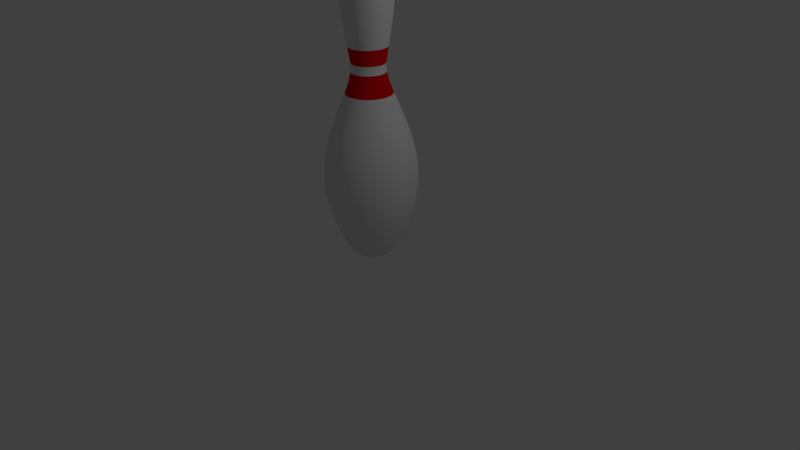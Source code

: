# Source: bowling_pin2.blend  (saved by Blender 2.77.0; exported with 4.5.12 LTS)
import bpy
from mathutils import Matrix  # noqa: F401  (used for matrix-valued properties, if any)

bpy.ops.wm.read_factory_settings(use_empty=True)
scene = bpy.context.scene
scene.name = 'Scene'

# ---- collections
col_collection_1 = bpy.data.collections.new('Collection 1'); scene.collection.children.link(col_collection_1)

# ---- materials (node trees are filled in below, after node groups)
mat_pin = bpy.data.materials.new('Pin')
mat_pin.alpha_threshold = 0.0
mat_pin.use_transparent_shadow = False
mat_pin.roughness = 0.5
mat_stripe = bpy.data.materials.new('Stripe')
mat_stripe.alpha_threshold = 0.0
mat_stripe.use_transparent_shadow = False
mat_stripe.diffuse_color = (0.8, 0.0, 0.00774, 1.0)
mat_stripe.roughness = 0.5

# ---- material node trees

# ---- world
world_world = bpy.data.worlds.new('World'); scene.world = world_world
world_world.color = (0.05088, 0.05088, 0.05088)
world_world.use_sun_shadow = False
world_world.sun_shadow_jitter_overblur = 0.0
world_world.cycles.sampling_method = 'MANUAL'

# ---- cameras
cam_camera = bpy.data.cameras.new('Camera')
cam_camera.clip_end = 100.0
cam_camera.lens = 35.0
cam_camera.sensor_width = 32.0
cam_camera.sensor_height = 18.0
cam_camera.ortho_scale = 7.314
cam_camera.dof.focus_distance = 0.0
cam_camera.dof.aperture_fstop = 128.0

# ---- lights
light_lamp = bpy.data.lights.new('Lamp', 'POINT')
light_lamp.transmission_factor = 0.0
light_lamp.cutoff_distance = 30.0
light_lamp.energy = 100.0
light_lamp.shadow_buffer_clip_start = 1.001
light_lamp.shadow_soft_size = 0.1
light_lamp.shadow_maximum_resolution = 0.006
light_lamp.use_absolute_resolution = True

# ---- meshes
me_mesh = bpy.data.meshes.new('Mesh')
me_mesh.from_pydata([(0.0001105, 2.134, -4.9e-07), (0.1842, 2.094, -5.661e-07), (0.2435, 2.043, -5.576e-07), (0.2852, 1.975, -5.473e-07), (0.3112, 1.887, -5.349e-07), (0.3236, 1.661, -5.029e-07), (0.2957, 1.37, -4.59e-07), (0.2714, 1.202, -4.319e-07), (0.2426, 1.02, -4.009e-07), (0.2113, 0.8237, -3.658e-07), (0.2119, 0.7153, -3.463e-07), (0.241, 0.5938, -3.257e-07), (0.2905, 0.4588, -3.041e-07), (0.3528, 0.31, -2.818e-07), (0.42, 0.1472, -2.588e-07), (0.4842, -0.03, -2.355e-07), (0.5377, -0.2219, -2.12e-07), (0.5727, -0.4287, -1.884e-07), (0.5813, -0.6508, -1.651e-07), (0.5556, -0.8886, -1.421e-07), (0.488, -1.142, -1.198e-07), (0.3706, -1.412, -9.817e-08), (0.354, -1.445, -9.337e-08), (0.3383, -1.477, -8.455e-08), (0.3224, -1.507, -7.256e-08), (0.3053, -1.537, -5.824e-08), (0.2859, -1.564, -4.242e-08), (0.2634, -1.588, -2.595e-08), (0.2368, -1.61, -9.65e-09), (0.2049, -1.629, 5.628e-09), (0.1668, -1.645, 1.905e-08), (0.1215, -1.656, 2.977e-08), (0.06806, -1.663, 3.697e-08), (0.0001105, -1.666, 1.283e-07), (0.1046, 2.124, -0.01377), (0.1826, 2.094, -0.02404), (0.2414, 2.043, -0.03178), (0.2827, 1.975, -0.03723), (0.3085, 1.887, -0.04062), (0.3206, 1.783, -0.04221), (0.3208, 1.661, -0.04224), (0.3111, 1.524, -0.04095), (0.2932, 1.37, -0.0386), (0.2691, 1.202, -0.03542), (0.2405, 1.02, -0.03167), (0.2094, 0.8237, -0.02757), (0.2101, 0.7153, -0.02766), (0.2389, 0.5938, -0.03145), (0.288, 0.4588, -0.03792), (0.3498, 0.31, -0.04605), (0.4164, 0.1472, -0.05482), (0.4801, -0.03, -0.0632), (0.5331, -0.2219, -0.07019), (0.5678, -0.4287, -0.07475), (0.5763, -0.6508, -0.07587), (0.5509, -0.8886, -0.07253), (0.4838, -1.142, -0.0637), (0.3674, -1.412, -0.04837), (0.351, -1.445, -0.04621), (0.3354, -1.477, -0.04416), (0.3196, -1.507, -0.04208), (0.3026, -1.537, -0.03984), (0.2835, -1.564, -0.03732), (0.2612, -1.588, -0.03439), (0.2347, -1.61, -0.0309), (0.2031, -1.629, -0.02674), (0.1654, -1.645, -0.02177), (0.1205, -1.656, -0.01586), (0.06748, -1.663, -0.008884), (0.1019, 2.124, -0.0273), (0.1779, 2.094, -0.04768), (0.2352, 2.043, -0.06302), (0.2755, 1.975, -0.07381), (0.3006, 1.887, -0.08054), (0.3123, 1.783, -0.08369), (0.3126, 1.661, -0.08375), (0.3031, 1.524, -0.08121), (0.2856, 1.37, -0.07654), (0.2621, 1.202, -0.07024), (0.2343, 1.02, -0.06279), (0.2041, 0.8237, -0.05468), (0.2047, 0.7153, -0.05485), (0.2328, 0.5938, -0.06237), (0.2806, 0.4588, -0.0752), (0.3408, 0.31, -0.09131), (0.4057, 0.1472, -0.1087), (0.4677, -0.03, -0.1253), (0.5194, -0.2219, -0.1392), (0.5532, -0.4287, -0.1482), (0.5615, -0.6508, -0.1504), (0.5367, -0.8886, -0.1438), (0.4714, -1.142, -0.1263), (0.3579, -1.412, -0.09591), (0.342, -1.445, -0.09163), (0.3268, -1.477, -0.08756), (0.3114, -1.507, -0.08344), (0.2949, -1.537, -0.07901), (0.2762, -1.564, -0.07401), (0.2545, -1.588, -0.06818), (0.2287, -1.61, -0.06128), (0.1979, -1.629, -0.05302), (0.1611, -1.645, -0.04317), (0.1174, -1.656, -0.03145), (0.06574, -1.663, -0.01762), (0.09745, 2.124, -0.04037), (0.1702, 2.094, -0.07049), (0.225, 2.043, -0.09318), (0.2635, 1.975, -0.1091), (0.2875, 1.887, -0.1191), (0.2988, 1.783, -0.1237), (0.299, 1.661, -0.1238), (0.2899, 1.524, -0.1201), (0.2732, 1.37, -0.1132), (0.2507, 1.202, -0.1039), (0.2241, 1.02, -0.09284), (0.1952, 0.8237, -0.08084), (0.1958, 0.7153, -0.08111), (0.2226, 0.5938, -0.09222), (0.2684, 0.4588, -0.1112), (0.326, 0.31, -0.135), (0.388, 0.1472, -0.1607), (0.4474, -0.03, -0.1853), (0.4968, -0.2219, -0.2058), (0.5291, -0.4287, -0.2192), (0.537, -0.6508, -0.2224), (0.5134, -0.8886, -0.2126), (0.4509, -1.142, -0.1868), (0.3424, -1.412, -0.1418), (0.3271, -1.445, -0.1355), (0.3125, -1.477, -0.1295), (0.2978, -1.507, -0.1234), (0.282, -1.537, -0.1168), (0.2642, -1.564, -0.1094), (0.2434, -1.588, -0.1008), (0.2187, -1.61, -0.0906), (0.1893, -1.629, -0.0784), (0.1541, -1.645, -0.06383), (0.1123, -1.656, -0.0465), (0.06288, -1.663, -0.02605), (0.09135, 2.124, -0.05274), (0.1595, 2.094, -0.09211), (0.2109, 2.043, -0.1217), (0.247, 1.975, -0.1426), (0.2695, 1.887, -0.1556), (0.28, 1.783, -0.1617), (0.2802, 1.661, -0.1618), (0.2717, 1.524, -0.1569), (0.2561, 1.37, -0.1479), (0.235, 1.202, -0.1357), (0.2101, 1.02, -0.1213), (0.183, 0.8237, -0.1056), (0.1835, 0.7153, -0.106), (0.2087, 0.5938, -0.1205), (0.2516, 0.4588, -0.1453), (0.3055, 0.31, -0.1764), (0.3637, 0.1472, -0.21), (0.4194, -0.03, -0.2421), (0.4657, -0.2219, -0.2689), (0.496, -0.4287, -0.2863), (0.5034, -0.6508, -0.2906), (0.4812, -0.8886, -0.2778), (0.4226, -1.142, -0.244), (0.3209, -1.412, -0.1853), (0.3066, -1.445, -0.177), (0.293, -1.477, -0.1691), (0.2792, -1.507, -0.1612), (0.2644, -1.537, -0.1526), (0.2476, -1.564, -0.143), (0.2282, -1.588, -0.1317), (0.205, -1.61, -0.1184), (0.1774, -1.629, -0.1024), (0.1444, -1.645, -0.0834), (0.1052, -1.656, -0.06076), (0.05894, -1.663, -0.03403), (0.08368, 2.124, -0.06421), (0.1461, 2.094, -0.1121), (0.1932, 2.043, -0.1482), (0.2263, 1.975, -0.1736), (0.2469, 1.887, -0.1894), (0.2565, 1.783, -0.1969), (0.2567, 1.661, -0.197), (0.2489, 1.524, -0.191), (0.2346, 1.37, -0.18), (0.2153, 1.202, -0.1652), (0.1925, 1.02, -0.1477), (0.1676, 0.8237, -0.1286), (0.1681, 0.7153, -0.129), (0.1912, 0.5938, -0.1467), (0.2305, 0.4588, -0.1769), (0.2799, 0.31, -0.2148), (0.3332, 0.1472, -0.2557), (0.3842, -0.03, -0.2948), (0.4266, -0.2219, -0.3274), (0.4543, -0.4287, -0.3486), (0.4611, -0.6508, -0.3539), (0.4408, -0.8886, -0.3383), (0.3872, -1.142, -0.2971), (0.294, -1.412, -0.2256), (0.2809, -1.445, -0.2155), (0.2684, -1.477, -0.2059), (0.2558, -1.507, -0.1962), (0.2422, -1.537, -0.1858), (0.2269, -1.564, -0.1741), (0.209, -1.588, -0.1604), (0.1878, -1.61, -0.1441), (0.1625, -1.629, -0.1247), (0.1323, -1.645, -0.1015), (0.09641, -1.656, -0.07398), (0.054, -1.663, -0.04143), (0.07458, 2.124, -0.07458), (0.1303, 2.094, -0.1303), (0.1722, 2.043, -0.1722), (0.2017, 1.975, -0.2017), (0.22, 1.887, -0.22), (0.2287, 1.783, -0.2287), (0.2288, 1.661, -0.2288), (0.2219, 1.524, -0.2219), (0.2091, 1.37, -0.2091), (0.1919, 1.202, -0.1919), (0.1715, 1.02, -0.1715), (0.1494, 0.8237, -0.1494), (0.1499, 0.7153, -0.1499), (0.1704, 0.5938, -0.1704), (0.2054, 0.4588, -0.2054), (0.2495, 0.31, -0.2495), (0.297, 0.1472, -0.297), (0.3424, -0.03, -0.3424), (0.3802, -0.2219, -0.3802), (0.405, -0.4287, -0.405), (0.411, -0.6508, -0.411), (0.3929, -0.8886, -0.3929), (0.3451, -1.142, -0.3451), (0.262, -1.412, -0.262), (0.2503, -1.445, -0.2503), (0.2392, -1.477, -0.2392), (0.228, -1.507, -0.228), (0.2158, -1.537, -0.2158), (0.2022, -1.564, -0.2022), (0.1863, -1.588, -0.1863), (0.1674, -1.61, -0.1674), (0.1449, -1.629, -0.1449), (0.1179, -1.645, -0.1179), (0.08593, -1.656, -0.08593), (0.04813, -1.663, -0.04813), (0.06421, 2.124, -0.08368), (0.1121, 2.094, -0.1461), (0.1482, 2.043, -0.1932), (0.1736, 1.975, -0.2263), (0.1894, 1.887, -0.2469), (0.1969, 1.783, -0.2565), (0.197, 1.661, -0.2567), (0.191, 1.524, -0.2489), (0.18, 1.37, -0.2346), (0.1652, 1.202, -0.2153), (0.1477, 1.02, -0.1925), (0.1286, 0.8237, -0.1676), (0.129, 0.7153, -0.1681), (0.1467, 0.5938, -0.1912), (0.1769, 0.4588, -0.2305), (0.2148, 0.31, -0.2799), (0.2557, 0.1472, -0.3332), (0.2948, -0.03, -0.3842), (0.3274, -0.2219, -0.4266), (0.3486, -0.4287, -0.4543), (0.3539, -0.6508, -0.4611), (0.3383, -0.8886, -0.4408), (0.2971, -1.142, -0.3872), (0.2256, -1.412, -0.294), (0.2155, -1.445, -0.2809), (0.2059, -1.477, -0.2684), (0.1962, -1.507, -0.2558), (0.1858, -1.537, -0.2422), (0.1741, -1.564, -0.2269), (0.1604, -1.588, -0.209), (0.1441, -1.61, -0.1878), (0.1247, -1.629, -0.1625), (0.1015, -1.645, -0.1323), (0.07398, -1.656, -0.09641), (0.04143, -1.663, -0.054), (0.05274, 2.124, -0.09135), (0.09211, 2.094, -0.1595), (0.1217, 2.043, -0.2109), (0.1426, 1.975, -0.247), (0.1556, 1.887, -0.2695), (0.1617, 1.783, -0.28), (0.1618, 1.661, -0.2802), (0.1569, 1.524, -0.2717), (0.1479, 1.37, -0.2561), (0.1357, 1.202, -0.235), (0.1213, 1.02, -0.2101), (0.1056, 0.8237, -0.183), (0.106, 0.7153, -0.1835), (0.1205, 0.5938, -0.2087), (0.1453, 0.4588, -0.2516), (0.1764, 0.31, -0.3055), (0.21, 0.1472, -0.3637), (0.2421, -0.03, -0.4194), (0.2689, -0.2219, -0.4657), (0.2863, -0.4287, -0.496), (0.2906, -0.6508, -0.5034), (0.2778, -0.8886, -0.4812), (0.244, -1.142, -0.4226), (0.1853, -1.412, -0.3209), (0.177, -1.445, -0.3066), (0.1691, -1.477, -0.293), (0.1612, -1.507, -0.2792), (0.1526, -1.537, -0.2644), (0.143, -1.564, -0.2476), (0.1317, -1.588, -0.2282), (0.1184, -1.61, -0.205), (0.1024, -1.629, -0.1774), (0.0834, -1.645, -0.1444), (0.06076, -1.656, -0.1052), (0.03403, -1.663, -0.05894), (0.04036, 2.124, -0.09745), (0.07049, 2.094, -0.1702), (0.09318, 2.043, -0.225), (0.1091, 1.975, -0.2635), (0.1191, 1.887, -0.2875), (0.1237, 1.783, -0.2988), (0.1238, 1.661, -0.299), (0.1201, 1.524, -0.2899), (0.1132, 1.37, -0.2732), (0.1039, 1.202, -0.2507), (0.09284, 1.02, -0.2241), (0.08084, 0.8237, -0.1952), (0.08111, 0.7153, -0.1958), (0.09222, 0.5938, -0.2226), (0.1112, 0.4588, -0.2684), (0.135, 0.31, -0.326), (0.1607, 0.1472, -0.388), (0.1853, -0.03, -0.4474), (0.2058, -0.2219, -0.4968), (0.2192, -0.4287, -0.5291), (0.2224, -0.6508, -0.537), (0.2126, -0.8886, -0.5134), (0.1868, -1.142, -0.4509), (0.1418, -1.412, -0.3424), (0.1355, -1.445, -0.3271), (0.1295, -1.477, -0.3125), (0.1234, -1.507, -0.2978), (0.1168, -1.537, -0.282), (0.1094, -1.564, -0.2642), (0.1008, -1.588, -0.2434), (0.0906, -1.61, -0.2187), (0.0784, -1.629, -0.1893), (0.06383, -1.645, -0.1541), (0.0465, -1.656, -0.1123), (0.02605, -1.663, -0.06288), (0.0273, 2.124, -0.1019), (0.04768, 2.094, -0.1779), (0.06302, 2.043, -0.2352), (0.07381, 1.975, -0.2755), (0.08054, 1.887, -0.3006), (0.08369, 1.783, -0.3123), (0.08375, 1.661, -0.3126), (0.08121, 1.524, -0.3031), (0.07654, 1.37, -0.2856), (0.07024, 1.202, -0.2621), (0.06279, 1.02, -0.2343), (0.05468, 0.8237, -0.2041), (0.05485, 0.7153, -0.2047), (0.06237, 0.5938, -0.2328), (0.0752, 0.4588, -0.2806), (0.09131, 0.31, -0.3408), (0.1087, 0.1472, -0.4057), (0.1253, -0.03, -0.4677), (0.1392, -0.2219, -0.5194), (0.1482, -0.4287, -0.5532), (0.1504, -0.6508, -0.5615), (0.1438, -0.8886, -0.5367), (0.1263, -1.142, -0.4714), (0.09591, -1.412, -0.3579), (0.09163, -1.445, -0.342), (0.08756, -1.477, -0.3268), (0.08344, -1.507, -0.3114), (0.07901, -1.537, -0.2949), (0.07401, -1.564, -0.2762), (0.06818, -1.588, -0.2545), (0.06128, -1.61, -0.2287), (0.05302, -1.629, -0.1979), (0.04317, -1.645, -0.1611), (0.03145, -1.656, -0.1174), (0.01762, -1.663, -0.06574), (0.01377, 2.124, -0.1046), (0.02404, 2.094, -0.1826), (0.03178, 2.043, -0.2414), (0.03722, 1.975, -0.2827), (0.04062, 1.887, -0.3085), (0.04221, 1.783, -0.3206), (0.04224, 1.661, -0.3208), (0.04095, 1.524, -0.3111), (0.0386, 1.37, -0.2932), (0.03542, 1.202, -0.2691), (0.03167, 1.02, -0.2405), (0.02757, 0.8237, -0.2094), (0.02766, 0.7153, -0.2101), (0.03145, 0.5938, -0.2389), (0.03792, 0.4588, -0.288), (0.04605, 0.31, -0.3498), (0.05482, 0.1472, -0.4164), (0.0632, -0.03, -0.4801), (0.07019, -0.2219, -0.5331), (0.07475, -0.4287, -0.5678), (0.07587, -0.6508, -0.5763), (0.07253, -0.8886, -0.5509), (0.0637, -1.142, -0.4838), (0.04837, -1.412, -0.3674), (0.04621, -1.445, -0.351), (0.04416, -1.477, -0.3354), (0.04208, -1.507, -0.3196), (0.03984, -1.537, -0.3026), (0.03732, -1.564, -0.2835), (0.03439, -1.588, -0.2612), (0.0309, -1.61, -0.2347), (0.02674, -1.629, -0.2031), (0.02177, -1.645, -0.1654), (0.01586, -1.656, -0.1205), (0.008884, -1.663, -0.06748), (-5.982e-08, 2.124, -0.1055), (-5.796e-08, 2.094, -0.1842), (-4.119e-08, 2.043, -0.2435), (-7.472e-08, 1.975, -0.2852), (-6.727e-08, 1.887, -0.3112), (-9.707e-08, 1.783, -0.3234), (-1.381e-07, 1.661, -0.3236), (-1.045e-07, 1.524, -0.3138), (-5.609e-08, 1.37, -0.2957), (-3.374e-08, 1.202, -0.2714), (-9.707e-08, 1.02, -0.2426), (-6.541e-08, 0.8237, -0.2113), (-6.168e-08, 0.7153, -0.2119), (-6.168e-08, 0.5938, -0.241), (-9.335e-08, 0.4588, -0.2905), (-1.12e-07, 0.31, -0.3528), (-9.335e-08, 0.1472, -0.42), (-1.008e-07, -0.03, -0.4842), (-1.008e-07, -0.2219, -0.5377), (-4.119e-08, -0.4287, -0.5727), (-1.679e-07, -0.6508, -0.5813), (-1.381e-07, -0.8886, -0.5556), (-2.349e-07, -1.142, -0.488), (-1.418e-07, -1.412, -0.3706), (-1.381e-07, -1.445, -0.354), (-1.343e-07, -1.477, -0.3383), (-1.53e-07, -1.507, -0.3224), (-9.707e-08, -1.537, -0.3053), (-1.045e-07, -1.564, -0.2859), (-8.59e-08, -1.588, -0.2634), (-8.776e-08, -1.61, -0.2368), (-1.25e-07, -1.629, -0.2049), (-1.157e-07, -1.645, -0.1668), (-6.913e-08, -1.656, -0.1215), (-7.658e-08, -1.663, -0.06806), (-0.01377, 2.124, -0.1046), (-0.02404, 2.094, -0.1826), (-0.03178, 2.043, -0.2414), (-0.03722, 1.975, -0.2827), (-0.04062, 1.887, -0.3085), (-0.04221, 1.783, -0.3206), (-0.04224, 1.661, -0.3208), (-0.04095, 1.524, -0.3111), (-0.0386, 1.37, -0.2932), (-0.03542, 1.202, -0.2691), (-0.03167, 1.02, -0.2405), (-0.02757, 0.8237, -0.2094), (-0.02766, 0.7153, -0.2101), (-0.03145, 0.5938, -0.2389), (-0.03792, 0.4588, -0.288), (-0.04605, 0.31, -0.3498), (-0.05482, 0.1472, -0.4164), (-0.0632, -0.03, -0.4801), (-0.07019, -0.2219, -0.5331), (-0.07475, -0.4287, -0.5678), (-0.07587, -0.6508, -0.5763), (-0.07253, -0.8886, -0.5509), (-0.0637, -1.142, -0.4838), (-0.04837, -1.412, -0.3674), (-0.04621, -1.445, -0.351), (-0.04416, -1.477, -0.3354), (-0.04208, -1.507, -0.3196), (-0.03984, -1.537, -0.3026), (-0.03732, -1.564, -0.2835), (-0.03439, -1.588, -0.2612), (-0.0309, -1.61, -0.2347), (-0.02674, -1.629, -0.2031), (-0.02177, -1.645, -0.1654), (-0.01586, -1.656, -0.1205), (-0.008884, -1.663, -0.06748), (-0.0273, 2.124, -0.1019), (-0.04768, 2.094, -0.1779), (-0.06302, 2.043, -0.2352), (-0.07381, 1.975, -0.2755), (-0.08054, 1.887, -0.3006), (-0.08369, 1.783, -0.3123), (-0.08375, 1.661, -0.3126), (-0.08121, 1.524, -0.3031), (-0.07654, 1.37, -0.2856), (-0.07024, 1.202, -0.2621), (-0.06279, 1.02, -0.2343), (-0.05468, 0.8237, -0.2041), (-0.05485, 0.7153, -0.2047), (-0.06237, 0.5938, -0.2328), (-0.0752, 0.4588, -0.2806), (-0.09131, 0.31, -0.3408), (-0.1087, 0.1472, -0.4057), (-0.1253, -0.03, -0.4677), (-0.1392, -0.2219, -0.5194), (-0.1482, -0.4287, -0.5532), (-0.1504, -0.6508, -0.5615), (-0.1438, -0.8886, -0.5367), (-0.1263, -1.142, -0.4714), (-0.09591, -1.412, -0.3579), (-0.09163, -1.445, -0.342), (-0.08756, -1.477, -0.3268), (-0.08344, -1.507, -0.3114), (-0.07901, -1.537, -0.2949), (-0.07401, -1.564, -0.2762), (-0.06818, -1.588, -0.2545), (-0.06128, -1.61, -0.2287), (-0.05302, -1.629, -0.1979), (-0.04317, -1.645, -0.1611), (-0.03145, -1.656, -0.1174), (-0.01762, -1.663, -0.06574), (-0.04036, 2.124, -0.09745), (-0.07049, 2.094, -0.1702), (-0.09318, 2.043, -0.225), (-0.1091, 1.975, -0.2635), (-0.1191, 1.887, -0.2875), (-0.1237, 1.783, -0.2988), (-0.1238, 1.661, -0.299), (-0.1201, 1.524, -0.2899), (-0.1132, 1.37, -0.2732), (-0.1039, 1.202, -0.2507), (-0.09284, 1.02, -0.2241), (-0.08084, 0.8237, -0.1952), (-0.08111, 0.7153, -0.1958), (-0.09222, 0.5938, -0.2226), (-0.1112, 0.4588, -0.2684), (-0.135, 0.31, -0.326), (-0.1607, 0.1472, -0.388), (-0.1853, -0.03, -0.4474), (-0.2058, -0.2219, -0.4968), (-0.2192, -0.4287, -0.5291), (-0.2224, -0.6508, -0.537), (-0.2126, -0.8886, -0.5134), (-0.1868, -1.142, -0.4509), (-0.1418, -1.412, -0.3424), (-0.1355, -1.445, -0.3271), (-0.1295, -1.477, -0.3125), (-0.1234, -1.507, -0.2978), (-0.1168, -1.537, -0.282), (-0.1094, -1.564, -0.2642), (-0.1008, -1.588, -0.2434), (-0.0906, -1.61, -0.2187), (-0.0784, -1.629, -0.1893), (-0.06383, -1.645, -0.1541), (-0.04651, -1.656, -0.1123), (-0.02605, -1.663, -0.06288), (-0.05274, 2.124, -0.09135), (-0.09211, 2.094, -0.1595), (-0.1217, 2.043, -0.2109), (-0.1426, 1.975, -0.247), (-0.1556, 1.887, -0.2695), (-0.1617, 1.783, -0.28), (-0.1618, 1.661, -0.2802), (-0.1569, 1.524, -0.2717), (-0.1479, 1.37, -0.2561), (-0.1357, 1.202, -0.235), (-0.1213, 1.02, -0.2101), (-0.1056, 0.8237, -0.183), (-0.106, 0.7153, -0.1835), (-0.1205, 0.5938, -0.2087), (-0.1453, 0.4588, -0.2516), (-0.1764, 0.31, -0.3055), (-0.21, 0.1472, -0.3637), (-0.2421, -0.03, -0.4194), (-0.2689, -0.2219, -0.4657), (-0.2863, -0.4287, -0.496), (-0.2906, -0.6508, -0.5034), (-0.2778, -0.8886, -0.4812), (-0.244, -1.142, -0.4226), (-0.1853, -1.412, -0.3209), (-0.177, -1.445, -0.3066), (-0.1691, -1.477, -0.293), (-0.1612, -1.507, -0.2792), (-0.1526, -1.537, -0.2644), (-0.143, -1.564, -0.2476), (-0.1317, -1.588, -0.2282), (-0.1184, -1.61, -0.205), (-0.1024, -1.629, -0.1774), (-0.0834, -1.645, -0.1444), (-0.06076, -1.656, -0.1052), (-0.03403, -1.663, -0.05894), (-0.06421, 2.124, -0.08368), (-0.1121, 2.094, -0.1461), (-0.1482, 2.043, -0.1932), (-0.1736, 1.975, -0.2263), (-0.1894, 1.887, -0.2469), (-0.1969, 1.783, -0.2565), (-0.197, 1.661, -0.2567), (-0.191, 1.524, -0.2489), (-0.18, 1.37, -0.2346), (-0.1652, 1.202, -0.2153), (-0.1477, 1.02, -0.1925), (-0.1286, 0.8237, -0.1676), (-0.129, 0.7153, -0.1681), (-0.1467, 0.5938, -0.1912), (-0.1769, 0.4588, -0.2305), (-0.2148, 0.31, -0.2799), (-0.2557, 0.1472, -0.3332), (-0.2948, -0.03, -0.3842), (-0.3274, -0.2219, -0.4266), (-0.3486, -0.4287, -0.4543), (-0.3539, -0.6508, -0.4611), (-0.3383, -0.8886, -0.4408), (-0.2971, -1.142, -0.3872), (-0.2256, -1.412, -0.294), (-0.2155, -1.445, -0.2809), (-0.2059, -1.477, -0.2684), (-0.1962, -1.507, -0.2558), (-0.1858, -1.537, -0.2422), (-0.1741, -1.564, -0.2269), (-0.1604, -1.588, -0.209), (-0.1441, -1.61, -0.1878), (-0.1247, -1.629, -0.1625), (-0.1015, -1.645, -0.1323), (-0.07398, -1.656, -0.09641), (-0.04143, -1.663, -0.054), (-0.07458, 2.124, -0.07458), (-0.1303, 2.094, -0.1303), (-0.1722, 2.043, -0.1722), (-0.2017, 1.975, -0.2017), (-0.22, 1.887, -0.22), (-0.2287, 1.783, -0.2287), (-0.2288, 1.661, -0.2288), (-0.2219, 1.524, -0.2219), (-0.2091, 1.37, -0.2091), (-0.1919, 1.202, -0.1919), (-0.1715, 1.02, -0.1715), (-0.1494, 0.8237, -0.1494), (-0.1499, 0.7153, -0.1499), (-0.1704, 0.5938, -0.1704), (-0.2054, 0.4588, -0.2054), (-0.2495, 0.31, -0.2495), (-0.297, 0.1472, -0.297), (-0.3424, -0.03, -0.3424), (-0.3802, -0.2219, -0.3802), (-0.405, -0.4287, -0.405), (-0.411, -0.6508, -0.411), (-0.3929, -0.8886, -0.3929), (-0.3451, -1.142, -0.3451), (-0.262, -1.412, -0.262), (-0.2503, -1.445, -0.2503), (-0.2392, -1.477, -0.2392), (-0.228, -1.507, -0.228), (-0.2158, -1.537, -0.2158), (-0.2022, -1.564, -0.2022), (-0.1863, -1.588, -0.1863), (-0.1674, -1.61, -0.1674), (-0.1449, -1.629, -0.1449), (-0.1179, -1.645, -0.1179), (-0.08593, -1.656, -0.08593), (-0.04813, -1.663, -0.04813), (-0.08368, 2.124, -0.06421), (-0.1461, 2.094, -0.1121), (-0.1932, 2.043, -0.1482), (-0.2263, 1.975, -0.1736), (-0.2469, 1.887, -0.1894), (-0.2565, 1.783, -0.1969), (-0.2567, 1.661, -0.197), (-0.2489, 1.524, -0.191), (-0.2346, 1.37, -0.18), (-0.2153, 1.202, -0.1652), (-0.1925, 1.02, -0.1477), (-0.1676, 0.8237, -0.1286), (-0.1681, 0.7153, -0.129), (-0.1912, 0.5938, -0.1467), (-0.2305, 0.4588, -0.1769), (-0.2799, 0.31, -0.2148), (-0.3332, 0.1472, -0.2557), (-0.3842, -0.03, -0.2948), (-0.4266, -0.2219, -0.3274), (-0.4543, -0.4287, -0.3486), (-0.4611, -0.6508, -0.3539), (-0.4408, -0.8886, -0.3383), (-0.3872, -1.142, -0.2971), (-0.294, -1.412, -0.2256), (-0.2809, -1.445, -0.2155), (-0.2684, -1.477, -0.2059), (-0.2558, -1.507, -0.1962), (-0.2422, -1.537, -0.1858), (-0.2269, -1.564, -0.1741), (-0.209, -1.588, -0.1604), (-0.1878, -1.61, -0.1441), (-0.1625, -1.629, -0.1247), (-0.1323, -1.645, -0.1015), (-0.09641, -1.656, -0.07398), (-0.054, -1.663, -0.04143), (-0.09135, 2.124, -0.05274), (-0.1595, 2.094, -0.09211), (-0.2109, 2.043, -0.1217), (-0.247, 1.975, -0.1426), (-0.2695, 1.887, -0.1556), (-0.28, 1.783, -0.1617), (-0.2802, 1.661, -0.1618), (-0.2717, 1.524, -0.1569), (-0.2561, 1.37, -0.1479), (-0.235, 1.202, -0.1357), (-0.2101, 1.02, -0.1213), (-0.183, 0.8237, -0.1056), (-0.1835, 0.7153, -0.106), (-0.2087, 0.5938, -0.1205), (-0.2516, 0.4588, -0.1453), (-0.3055, 0.31, -0.1764), (-0.3637, 0.1472, -0.21), (-0.4194, -0.03, -0.2421), (-0.4657, -0.2219, -0.2689), (-0.496, -0.4287, -0.2863), (-0.5034, -0.6508, -0.2906), (-0.4812, -0.8886, -0.2778), (-0.4226, -1.142, -0.244), (-0.3209, -1.412, -0.1853), (-0.3066, -1.445, -0.177), (-0.293, -1.477, -0.1691), (-0.2792, -1.507, -0.1612), (-0.2644, -1.537, -0.1526), (-0.2476, -1.564, -0.143), (-0.2282, -1.588, -0.1317), (-0.205, -1.61, -0.1184), (-0.1774, -1.629, -0.1024), (-0.1444, -1.645, -0.0834), (-0.1052, -1.656, -0.06076), (-0.05894, -1.663, -0.03403), (-0.09745, 2.124, -0.04036), (-0.1702, 2.094, -0.07049), (-0.225, 2.043, -0.09318), (-0.2635, 1.975, -0.1091), (-0.2875, 1.887, -0.1191), (-0.2988, 1.783, -0.1237), (-0.299, 1.661, -0.1238), (-0.2899, 1.524, -0.1201), (-0.2732, 1.37, -0.1132), (-0.2507, 1.202, -0.1039), (-0.2241, 1.02, -0.09284), (-0.1952, 0.8237, -0.08084), (-0.1958, 0.7153, -0.08111), (-0.2226, 0.5938, -0.09222), (-0.2684, 0.4588, -0.1112), (-0.326, 0.31, -0.135), (-0.388, 0.1472, -0.1607), (-0.4474, -0.03, -0.1853), (-0.4968, -0.2219, -0.2058), (-0.5291, -0.4287, -0.2192), (-0.537, -0.6508, -0.2224), (-0.5134, -0.8886, -0.2126), (-0.4509, -1.142, -0.1868), (-0.3424, -1.412, -0.1418), (-0.3271, -1.445, -0.1355), (-0.3125, -1.477, -0.1295), (-0.2978, -1.507, -0.1234), (-0.282, -1.537, -0.1168), (-0.2642, -1.564, -0.1094), (-0.2434, -1.588, -0.1008), (-0.2187, -1.61, -0.0906), (-0.1893, -1.629, -0.0784), (-0.1541, -1.645, -0.06383), (-0.1123, -1.656, -0.0465), (-0.06288, -1.663, -0.02605), (-0.1019, 2.124, -0.0273), (-0.1779, 2.094, -0.04768), (-0.2352, 2.043, -0.06302), (-0.2755, 1.975, -0.07381), (-0.3006, 1.887, -0.08054), (-0.3123, 1.783, -0.08369), (-0.3126, 1.661, -0.08375), (-0.3031, 1.524, -0.08121), (-0.2856, 1.37, -0.07654), (-0.2621, 1.202, -0.07024), (-0.2343, 1.02, -0.06279), (-0.2041, 0.8237, -0.05468), (-0.2047, 0.7153, -0.05485), (-0.2328, 0.5938, -0.06237), (-0.2806, 0.4588, -0.0752), (-0.3408, 0.31, -0.09131), (-0.4057, 0.1472, -0.1087), (-0.4677, -0.03, -0.1253), (-0.5194, -0.2219, -0.1392), (-0.5532, -0.4287, -0.1482), (-0.5615, -0.6508, -0.1504), (-0.5367, -0.8886, -0.1438), (-0.4714, -1.142, -0.1263), (-0.3579, -1.412, -0.09591), (-0.342, -1.445, -0.09163), (-0.3268, -1.477, -0.08756), (-0.3114, -1.507, -0.08344), (-0.2949, -1.537, -0.07901), (-0.2762, -1.564, -0.07401), (-0.2545, -1.588, -0.06818), (-0.2287, -1.61, -0.06128), (-0.1979, -1.629, -0.05302), (-0.1611, -1.645, -0.04317), (-0.1174, -1.656, -0.03145), (-0.06574, -1.663, -0.01762), (-0.1046, 2.124, -0.01377), (-0.1826, 2.094, -0.02404), (-0.2414, 2.043, -0.03178), (-0.2827, 1.975, -0.03723), (-0.3085, 1.887, -0.04062), (-0.3206, 1.783, -0.04221), (-0.3208, 1.661, -0.04224), (-0.3111, 1.524, -0.04095), (-0.2932, 1.37, -0.0386), (-0.2691, 1.202, -0.03542), (-0.2405, 1.02, -0.03167), (-0.2094, 0.8237, -0.02757), (-0.2101, 0.7153, -0.02766), (-0.2389, 0.5938, -0.03145), (-0.288, 0.4588, -0.03792), (-0.3498, 0.31, -0.04605), (-0.4164, 0.1472, -0.05482), (-0.4801, -0.03, -0.0632), (-0.5331, -0.2219, -0.07019), (-0.5678, -0.4287, -0.07475), (-0.5763, -0.6508, -0.07587), (-0.5509, -0.8886, -0.07253), (-0.4838, -1.142, -0.0637), (-0.3674, -1.412, -0.04837), (-0.351, -1.445, -0.04621), (-0.3354, -1.477, -0.04416), (-0.3196, -1.507, -0.04208), (-0.3026, -1.537, -0.03984), (-0.2835, -1.564, -0.03732), (-0.2612, -1.588, -0.03439), (-0.2347, -1.61, -0.0309), (-0.2031, -1.629, -0.02674), (-0.1654, -1.645, -0.02177), (-0.1205, -1.656, -0.01586), (-0.06748, -1.663, -0.008884), (-0.1055, 2.124, -4.144e-07), (-0.1842, 2.094, -4.172e-07), (-0.2435, 2.043, -3.799e-07), (-0.2852, 1.975, -3.575e-07), (-0.3112, 1.887, -3.426e-07), (-0.3234, 1.783, -2.719e-07), (-0.3236, 1.661, -2.16e-07), (-0.3138, 1.524, -2.272e-07), (-0.2957, 1.37, -2.681e-07), (-0.2714, 1.202, -2.756e-07), (-0.2426, 1.02, -1.676e-07), (-0.2113, 0.8237, -1.638e-07), (-0.2119, 0.7153, -1.545e-07), (-0.241, 0.5938, -1.508e-07), (-0.2905, 0.4588, -5.58e-08), (-0.3528, 0.31, -3.644e-09), (-0.42, 0.1472, -1.855e-08), (-0.4842, -0.03, -2.227e-08), (-0.5377, -0.2219, 2.988e-08), (-0.5727, -0.4287, -1.482e-08), (-0.5813, -0.6508, 2.087e-07), (-0.5556, -0.8886, 1.938e-07), (-0.488, -1.142, 3.354e-07), (-0.3706, -1.412, 2.869e-07), (-0.354, -1.445, 2.758e-07), (-0.3383, -1.477, 2.348e-07), (-0.3224, -1.507, 2.609e-07), (-0.3053, -1.537, 2.683e-07), (-0.2859, -1.564, 2.348e-07), (-0.2634, -1.588, 2.348e-07), (-0.2368, -1.61, 2.366e-07), (-0.2049, -1.629, 3.056e-07), (-0.1668, -1.645, 2.888e-07), (-0.1215, -1.656, 2.366e-07), (-0.06806, -1.663, 2.348e-07), (-0.1046, 2.124, 0.01377), (-0.1826, 2.094, 0.02404), (-0.2414, 2.043, 0.03178), (-0.2827, 1.975, 0.03722), (-0.3085, 1.887, 0.04062), (-0.3206, 1.783, 0.04221), (-0.3208, 1.661, 0.04224), (-0.3111, 1.524, 0.04095), (-0.2932, 1.37, 0.0386), (-0.2691, 1.202, 0.03542), (-0.2405, 1.02, 0.03167), (-0.2094, 0.8237, 0.02757), (-0.2101, 0.7153, 0.02766), (-0.2389, 0.5938, 0.03145), (-0.288, 0.4588, 0.03792), (-0.3498, 0.31, 0.04605), (-0.4164, 0.1472, 0.05482), (-0.4801, -0.03, 0.0632), (-0.5331, -0.2219, 0.07019), (-0.5678, -0.4287, 0.07475), (-0.5763, -0.6508, 0.07587), (-0.5509, -0.8886, 0.07253), (-0.4838, -1.142, 0.0637), (-0.3674, -1.412, 0.04837), (-0.351, -1.445, 0.04621), (-0.3354, -1.477, 0.04416), (-0.3196, -1.507, 0.04208), (-0.3026, -1.537, 0.03984), (-0.2835, -1.564, 0.03732), (-0.2612, -1.588, 0.03439), (-0.2347, -1.61, 0.0309), (-0.2031, -1.629, 0.02674), (-0.1654, -1.645, 0.02177), (-0.1205, -1.656, 0.01586), (-0.06748, -1.663, 0.008884), (-0.1019, 2.124, 0.0273), (-0.1779, 2.094, 0.04768), (-0.2352, 2.043, 0.06302), (-0.2755, 1.975, 0.07381), (-0.3006, 1.887, 0.08054), (-0.3123, 1.783, 0.08369), (-0.3126, 1.661, 0.08375), (-0.3031, 1.524, 0.08121), (-0.2856, 1.37, 0.07654), (-0.2621, 1.202, 0.07024), (-0.2343, 1.02, 0.06279), (-0.2041, 0.8237, 0.05468), (-0.2047, 0.7153, 0.05485), (-0.2328, 0.5938, 0.06237), (-0.2806, 0.4588, 0.0752), (-0.3408, 0.31, 0.09131), (-0.4057, 0.1472, 0.1087), (-0.4677, -0.03, 0.1253), (-0.5194, -0.2219, 0.1392), (-0.5532, -0.4287, 0.1482), (-0.5615, -0.6508, 0.1504), (-0.5367, -0.8886, 0.1438), (-0.4714, -1.142, 0.1263), (-0.3579, -1.412, 0.09591), (-0.342, -1.445, 0.09163), (-0.3268, -1.477, 0.08756), (-0.3114, -1.507, 0.08344), (-0.2949, -1.537, 0.07901), (-0.2762, -1.564, 0.07401), (-0.2545, -1.588, 0.06819), (-0.2287, -1.61, 0.06128), (-0.1979, -1.629, 0.05302), (-0.1611, -1.645, 0.04317), (-0.1174, -1.656, 0.03145), (-0.06574, -1.663, 0.01762), (-0.09745, 2.124, 0.04036), (-0.1702, 2.094, 0.07049), (-0.225, 2.043, 0.09318), (-0.2635, 1.975, 0.1091), (-0.2875, 1.887, 0.1191), (-0.2988, 1.783, 0.1237), (-0.299, 1.661, 0.1238), (-0.2899, 1.524, 0.1201), (-0.2732, 1.37, 0.1132), (-0.2507, 1.202, 0.1039), (-0.2241, 1.02, 0.09284), (-0.1952, 0.8237, 0.08084), (-0.1958, 0.7153, 0.08111), (-0.2226, 0.5938, 0.09222), (-0.2684, 0.4588, 0.1112), (-0.326, 0.31, 0.135), (-0.388, 0.1472, 0.1607), (-0.4474, -0.03, 0.1853), (-0.4968, -0.2219, 0.2058), (-0.5291, -0.4287, 0.2192), (-0.537, -0.6508, 0.2224), (-0.5134, -0.8886, 0.2126), (-0.4509, -1.142, 0.1868), (-0.3424, -1.412, 0.1418), (-0.3271, -1.445, 0.1355), (-0.3125, -1.477, 0.1295), (-0.2978, -1.507, 0.1234), (-0.282, -1.537, 0.1168), (-0.2642, -1.564, 0.1094), (-0.2434, -1.588, 0.1008), (-0.2187, -1.61, 0.0906), (-0.1893, -1.629, 0.0784), (-0.1541, -1.645, 0.06383), (-0.1123, -1.656, 0.04651), (-0.06288, -1.663, 0.02605), (-0.09135, 2.124, 0.05274), (-0.1595, 2.094, 0.0921), (-0.2109, 2.043, 0.1217), (-0.247, 1.975, 0.1426), (-0.2695, 1.887, 0.1556), (-0.28, 1.783, 0.1617), (-0.2802, 1.661, 0.1618), (-0.2717, 1.524, 0.1569), (-0.2561, 1.37, 0.1479), (-0.235, 1.202, 0.1357), (-0.2101, 1.02, 0.1213), (-0.183, 0.8237, 0.1056), (-0.1835, 0.7153, 0.106), (-0.2087, 0.5938, 0.1205), (-0.2516, 0.4588, 0.1453), (-0.3055, 0.31, 0.1764), (-0.3637, 0.1472, 0.21), (-0.4194, -0.03, 0.2421), (-0.4657, -0.2219, 0.2689), (-0.496, -0.4287, 0.2863), (-0.5034, -0.6508, 0.2906), (-0.4812, -0.8886, 0.2778), (-0.4226, -1.142, 0.244), (-0.3209, -1.412, 0.1853), (-0.3066, -1.445, 0.177), (-0.293, -1.477, 0.1691), (-0.2792, -1.507, 0.1612), (-0.2644, -1.537, 0.1526), (-0.2476, -1.564, 0.143), (-0.2282, -1.588, 0.1317), (-0.205, -1.61, 0.1184), (-0.1774, -1.629, 0.1024), (-0.1444, -1.645, 0.0834), (-0.1052, -1.656, 0.06076), (-0.05894, -1.663, 0.03403), (-0.08368, 2.124, 0.06421), (-0.1461, 2.094, 0.1121), (-0.1932, 2.043, 0.1482), (-0.2263, 1.975, 0.1736), (-0.2469, 1.887, 0.1894), (-0.2565, 1.783, 0.1969), (-0.2567, 1.661, 0.197), (-0.2489, 1.524, 0.191), (-0.2346, 1.37, 0.18), (-0.2153, 1.202, 0.1652), (-0.1925, 1.02, 0.1477), (-0.1676, 0.8237, 0.1286), (-0.1681, 0.7153, 0.129), (-0.1912, 0.5938, 0.1467), (-0.2305, 0.4588, 0.1769), (-0.2799, 0.31, 0.2148), (-0.3332, 0.1472, 0.2557), (-0.3842, -0.03, 0.2948), (-0.4266, -0.2219, 0.3274), (-0.4543, -0.4287, 0.3486), (-0.4611, -0.6508, 0.3539), (-0.4408, -0.8886, 0.3383), (-0.3872, -1.142, 0.2971), (-0.294, -1.412, 0.2256), (-0.2809, -1.445, 0.2155), (-0.2684, -1.477, 0.2059), (-0.2558, -1.507, 0.1962), (-0.2422, -1.537, 0.1858), (-0.2269, -1.564, 0.1741), (-0.209, -1.588, 0.1604), (-0.1878, -1.61, 0.1441), (-0.1625, -1.629, 0.1247), (-0.1323, -1.645, 0.1015), (-0.09641, -1.656, 0.07398), (-0.054, -1.663, 0.04143), (-0.07458, 2.124, 0.07458), (-0.1303, 2.094, 0.1303), (-0.1722, 2.043, 0.1722), (-0.2017, 1.975, 0.2017), (-0.22, 1.887, 0.22), (-0.2287, 1.783, 0.2287), (-0.2288, 1.661, 0.2288), (-0.2219, 1.524, 0.2219), (-0.2091, 1.37, 0.2091), (-0.1919, 1.202, 0.1919), (-0.1715, 1.02, 0.1715), (-0.1494, 0.8237, 0.1494), (-0.1499, 0.7153, 0.1499), (-0.1704, 0.5938, 0.1704), (-0.2054, 0.4588, 0.2054), (-0.2495, 0.31, 0.2495), (-0.297, 0.1472, 0.297), (-0.3424, -0.03, 0.3424), (-0.3802, -0.2219, 0.3802), (-0.405, -0.4287, 0.405), (-0.411, -0.6508, 0.411), (-0.3929, -0.8886, 0.3929), (-0.3451, -1.142, 0.3451), (-0.262, -1.412, 0.262), (-0.2503, -1.445, 0.2503), (-0.2392, -1.477, 0.2392), (-0.228, -1.507, 0.228), (-0.2158, -1.537, 0.2158), (-0.2022, -1.564, 0.2022), (-0.1863, -1.588, 0.1863), (-0.1674, -1.61, 0.1674), (-0.1449, -1.629, 0.1449), (-0.1179, -1.645, 0.1179), (-0.08593, -1.656, 0.08593), (-0.04813, -1.663, 0.04813), (-0.06421, 2.124, 0.08368), (-0.1121, 2.094, 0.1461), (-0.1482, 2.043, 0.1932), (-0.1736, 1.975, 0.2263), (-0.1894, 1.887, 0.2469), (-0.1969, 1.783, 0.2565), (-0.197, 1.661, 0.2567), (-0.191, 1.524, 0.2489), (-0.18, 1.37, 0.2346), (-0.1652, 1.202, 0.2153), (-0.1477, 1.02, 0.1925), (-0.1286, 0.8237, 0.1676), (-0.129, 0.7153, 0.1681), (-0.1467, 0.5938, 0.1912), (-0.1769, 0.4588, 0.2305), (-0.2148, 0.31, 0.2799), (-0.2557, 0.1472, 0.3332), (-0.2948, -0.03, 0.3842), (-0.3274, -0.2219, 0.4266), (-0.3486, -0.4287, 0.4543), (-0.3539, -0.6508, 0.4611), (-0.3383, -0.8886, 0.4408), (-0.2971, -1.142, 0.3872), (-0.2256, -1.412, 0.294), (-0.2155, -1.445, 0.2809), (-0.2059, -1.477, 0.2684), (-0.1962, -1.507, 0.2558), (-0.1858, -1.537, 0.2422), (-0.1741, -1.564, 0.2269), (-0.1604, -1.588, 0.209), (-0.1441, -1.61, 0.1878), (-0.1247, -1.629, 0.1625), (-0.1015, -1.645, 0.1323), (-0.07398, -1.656, 0.09641), (-0.04143, -1.663, 0.054), (-0.05274, 2.124, 0.09135), (-0.09211, 2.094, 0.1595), (-0.1217, 2.043, 0.2109), (-0.1426, 1.975, 0.247), (-0.1556, 1.887, 0.2695), (-0.1617, 1.783, 0.28), (-0.1618, 1.661, 0.2802), (-0.1569, 1.524, 0.2717), (-0.1479, 1.37, 0.2561), (-0.1357, 1.202, 0.235), (-0.1213, 1.02, 0.2101), (-0.1056, 0.8237, 0.183), (-0.106, 0.7153, 0.1835), (-0.1205, 0.5938, 0.2087), (-0.1453, 0.4588, 0.2516), (-0.1764, 0.31, 0.3055), (-0.21, 0.1472, 0.3637), (-0.2421, -0.03, 0.4194), (-0.2689, -0.2219, 0.4657), (-0.2863, -0.4287, 0.496), (-0.2906, -0.6508, 0.5034), (-0.2778, -0.8886, 0.4812), (-0.244, -1.142, 0.4226), (-0.1853, -1.412, 0.3209), (-0.177, -1.445, 0.3066), (-0.1691, -1.477, 0.293), (-0.1612, -1.507, 0.2792), (-0.1526, -1.537, 0.2644), (-0.143, -1.564, 0.2476), (-0.1317, -1.588, 0.2282), (-0.1184, -1.61, 0.205), (-0.1024, -1.629, 0.1774), (-0.0834, -1.645, 0.1444), (-0.06076, -1.656, 0.1052), (-0.03403, -1.663, 0.05894), (-0.04036, 2.124, 0.09745), (-0.07049, 2.094, 0.1702), (-0.09318, 2.043, 0.225), (-0.1091, 1.975, 0.2635), (-0.1191, 1.887, 0.2875), (-0.1237, 1.783, 0.2988), (-0.1238, 1.661, 0.299), (-0.1201, 1.524, 0.2899), (-0.1132, 1.37, 0.2732), (-0.1039, 1.202, 0.2507), (-0.09284, 1.02, 0.2241), (-0.08084, 0.8237, 0.1952), (-0.08111, 0.7153, 0.1958), (-0.09222, 0.5938, 0.2226), (-0.1112, 0.4588, 0.2684), (-0.135, 0.31, 0.326), (-0.1607, 0.1472, 0.388), (-0.1853, -0.03, 0.4474), (-0.2058, -0.2219, 0.4968), (-0.2192, -0.4287, 0.5291), (-0.2224, -0.6508, 0.537), (-0.2126, -0.8886, 0.5134), (-0.1868, -1.142, 0.4509), (-0.1418, -1.412, 0.3424), (-0.1355, -1.445, 0.3271), (-0.1295, -1.477, 0.3125), (-0.1234, -1.507, 0.2978), (-0.1168, -1.537, 0.282), (-0.1094, -1.564, 0.2642), (-0.1008, -1.588, 0.2434), (-0.0906, -1.61, 0.2187), (-0.0784, -1.629, 0.1893), (-0.06383, -1.645, 0.1541), (-0.0465, -1.656, 0.1123), (-0.02605, -1.663, 0.06288), (-0.0273, 2.124, 0.1019), (-0.04768, 2.094, 0.1779), (-0.06302, 2.043, 0.2352), (-0.07381, 1.975, 0.2755), (-0.08054, 1.887, 0.3006), (-0.08369, 1.783, 0.3123), (-0.08375, 1.661, 0.3126), (-0.08121, 1.524, 0.3031), (-0.07654, 1.37, 0.2856), (-0.07024, 1.202, 0.2621), (-0.06279, 1.02, 0.2343), (-0.05468, 0.8237, 0.2041), (-0.05485, 0.7153, 0.2047), (-0.06237, 0.5938, 0.2328), (-0.0752, 0.4588, 0.2806), (-0.09131, 0.31, 0.3408), (-0.1087, 0.1472, 0.4057), (-0.1253, -0.03, 0.4677), (-0.1392, -0.2219, 0.5194), (-0.1482, -0.4287, 0.5532), (-0.1504, -0.6508, 0.5615), (-0.1438, -0.8886, 0.5367), (-0.1263, -1.142, 0.4714), (-0.09591, -1.412, 0.3579), (-0.09163, -1.445, 0.342), (-0.08756, -1.477, 0.3268), (-0.08344, -1.507, 0.3114), (-0.07901, -1.537, 0.2949), (-0.07401, -1.564, 0.2762), (-0.06818, -1.588, 0.2545), (-0.06128, -1.61, 0.2287), (-0.05302, -1.629, 0.1979), (-0.04317, -1.645, 0.1611), (-0.03145, -1.656, 0.1174), (-0.01762, -1.663, 0.06574), (-0.01377, 2.124, 0.1046), (-0.02404, 2.094, 0.1826), (-0.03178, 2.043, 0.2414), (-0.03722, 1.975, 0.2827), (-0.04062, 1.887, 0.3085), (-0.04221, 1.783, 0.3206), (-0.04224, 1.661, 0.3208), (-0.04095, 1.524, 0.3111), (-0.0386, 1.37, 0.2932), (-0.03542, 1.202, 0.2691), (-0.03167, 1.02, 0.2405), (-0.02757, 0.8237, 0.2094), (-0.02766, 0.7153, 0.2101), (-0.03145, 0.5938, 0.2389), (-0.03792, 0.4588, 0.288), (-0.04605, 0.31, 0.3498), (-0.05482, 0.1472, 0.4164), (-0.0632, -0.03, 0.4801), (-0.07019, -0.2219, 0.5331), (-0.07475, -0.4287, 0.5678), (-0.07587, -0.6508, 0.5763), (-0.07253, -0.8886, 0.5509), (-0.0637, -1.142, 0.4838), (-0.04837, -1.412, 0.3674), (-0.04621, -1.445, 0.351), (-0.04416, -1.477, 0.3354), (-0.04208, -1.507, 0.3196), (-0.03984, -1.537, 0.3026), (-0.03732, -1.564, 0.2835), (-0.03439, -1.588, 0.2612), (-0.0309, -1.61, 0.2347), (-0.02674, -1.629, 0.2031), (-0.02177, -1.645, 0.1654), (-0.01586, -1.656, 0.1205), (-0.008884, -1.663, 0.06748), (1.022e-07, 2.124, 0.1055), (1.022e-07, 2.094, 0.1842), (1.488e-07, 2.043, 0.2435), (1.451e-07, 1.975, 0.2852), (1.674e-07, 1.887, 0.3112), (2.121e-07, 1.783, 0.3234), (2.345e-07, 1.661, 0.3236), (2.084e-07, 1.524, 0.3138), (1.637e-07, 1.37, 0.2957), (1.264e-07, 1.202, 0.2714), (1.637e-07, 1.02, 0.2426), (1.6e-07, 0.8237, 0.2113), (1.618e-07, 0.7153, 0.2119), (1.6e-07, 0.5938, 0.241), (1.562e-07, 0.4588, 0.2905), (2.419e-07, 0.31, 0.3528), (2.01e-07, 0.1472, 0.42), (2.121e-07, -0.03, 0.4842), (1.972e-07, -0.2219, 0.5377), (1.749e-07, -0.4287, 0.5727), (3.09e-07, -0.6508, 0.5813), (2.717e-07, -0.8886, 0.5557), (3.164e-07, -1.142, 0.488), (2.904e-07, -1.412, 0.3706), (2.866e-07, -1.445, 0.354), (2.233e-07, -1.477, 0.3383), (2.531e-07, -1.507, 0.3224), (2.345e-07, -1.537, 0.3053), (1.823e-07, -1.564, 0.2859), (1.674e-07, -1.588, 0.2634), (2.047e-07, -1.61, 0.2368), (1.954e-07, -1.629, 0.2049), (2.065e-07, -1.645, 0.1668), (1.395e-07, -1.656, 0.1215), (1.423e-07, -1.663, 0.06806), (0.01377, 2.124, 0.1046), (0.02404, 2.094, 0.1826), (0.03178, 2.043, 0.2414), (0.03722, 1.975, 0.2827), (0.04062, 1.887, 0.3085), (0.04221, 1.783, 0.3206), (0.04224, 1.661, 0.3208), (0.04095, 1.524, 0.3111), (0.0386, 1.37, 0.2932), (0.03542, 1.202, 0.2691), (0.03167, 1.02, 0.2405), (0.02757, 0.8237, 0.2094), (0.02766, 0.7153, 0.2101), (0.03145, 0.5938, 0.2389), (0.03792, 0.4588, 0.288), (0.04605, 0.31, 0.3498), (0.05482, 0.1472, 0.4164), (0.0632, -0.03, 0.4801), (0.07019, -0.2219, 0.5331), (0.07475, -0.4287, 0.5678), (0.07587, -0.6508, 0.5763), (0.07253, -0.8886, 0.5509), (0.0637, -1.142, 0.4838), (0.04837, -1.412, 0.3674), (0.04621, -1.445, 0.351), (0.04416, -1.477, 0.3354), (0.04208, -1.507, 0.3196), (0.03984, -1.537, 0.3026), (0.03732, -1.564, 0.2835), (0.03439, -1.588, 0.2612), (0.0309, -1.61, 0.2347), (0.02674, -1.629, 0.2031), (0.02177, -1.645, 0.1654), (0.01586, -1.656, 0.1205), (0.008884, -1.663, 0.06748), (0.0273, 2.124, 0.1019), (0.04768, 2.094, 0.1779), (0.06302, 2.043, 0.2352), (0.07381, 1.975, 0.2755), (0.08054, 1.887, 0.3006), (0.08369, 1.783, 0.3123), (0.08375, 1.661, 0.3126), (0.08121, 1.524, 0.3031), (0.07654, 1.37, 0.2856), (0.07024, 1.202, 0.2621), (0.06279, 1.02, 0.2343), (0.05468, 0.8237, 0.2041), (0.05485, 0.7153, 0.2047), (0.06237, 0.5938, 0.2328), (0.0752, 0.4588, 0.2806), (0.09131, 0.31, 0.3408), (0.1087, 0.1472, 0.4057), (0.1253, -0.03, 0.4677), (0.1392, -0.2219, 0.5194), (0.1482, -0.4287, 0.5532), (0.1504, -0.6508, 0.5615), (0.1438, -0.8886, 0.5367), (0.1263, -1.142, 0.4714), (0.09591, -1.412, 0.3579), (0.09163, -1.445, 0.342), (0.08756, -1.477, 0.3268), (0.08344, -1.507, 0.3114), (0.07901, -1.537, 0.2949), (0.07401, -1.564, 0.2762), (0.06819, -1.588, 0.2545), (0.06128, -1.61, 0.2287), (0.05302, -1.629, 0.1979), (0.04317, -1.645, 0.1611), (0.03145, -1.656, 0.1174), (0.01762, -1.663, 0.06574), (0.04036, 2.124, 0.09745), (0.07049, 2.094, 0.1702), (0.09318, 2.043, 0.225), (0.1091, 1.975, 0.2635), (0.1191, 1.887, 0.2875), (0.1237, 1.783, 0.2987), (0.1238, 1.661, 0.299), (0.1201, 1.524, 0.2899), (0.1132, 1.37, 0.2732), (0.1039, 1.202, 0.2507), (0.09284, 1.02, 0.2241), (0.08084, 0.8237, 0.1952), (0.08111, 0.7153, 0.1958), (0.09222, 0.5938, 0.2226), (0.1112, 0.4588, 0.2684), (0.135, 0.31, 0.326), (0.1607, 0.1472, 0.388), (0.1853, -0.03, 0.4474), (0.2058, -0.2219, 0.4968), (0.2192, -0.4287, 0.5291), (0.2224, -0.6508, 0.537), (0.2126, -0.8886, 0.5134), (0.1868, -1.142, 0.4509), (0.1418, -1.412, 0.3424), (0.1355, -1.445, 0.3271), (0.1295, -1.477, 0.3125), (0.1234, -1.507, 0.2978), (0.1168, -1.537, 0.282), (0.1094, -1.564, 0.2642), (0.1008, -1.588, 0.2434), (0.0906, -1.61, 0.2187), (0.0784, -1.629, 0.1893), (0.06383, -1.645, 0.1541), (0.04651, -1.656, 0.1123), (0.02605, -1.663, 0.06288), (0.05274, 2.124, 0.09135), (0.09211, 2.094, 0.1595), (0.1217, 2.043, 0.2109), (0.1426, 1.975, 0.247), (0.1556, 1.887, 0.2695), (0.1617, 1.783, 0.28), (0.1618, 1.661, 0.2802), (0.1569, 1.524, 0.2717), (0.1479, 1.37, 0.2561), (0.1357, 1.202, 0.235), (0.1213, 1.02, 0.2101), (0.1056, 0.8237, 0.183), (0.106, 0.7153, 0.1835), (0.1205, 0.5938, 0.2087), (0.1453, 0.4588, 0.2516), (0.1764, 0.31, 0.3055), (0.21, 0.1472, 0.3637), (0.2421, -0.03, 0.4194), (0.2689, -0.2219, 0.4657), (0.2863, -0.4287, 0.496), (0.2906, -0.6508, 0.5034), (0.2778, -0.8886, 0.4812), (0.244, -1.142, 0.4226), (0.1853, -1.412, 0.3209), (0.177, -1.445, 0.3066), (0.1691, -1.477, 0.293), (0.1612, -1.507, 0.2792), (0.1526, -1.537, 0.2644), (0.143, -1.564, 0.2476), (0.1317, -1.588, 0.2282), (0.1184, -1.61, 0.205), (0.1024, -1.629, 0.1774), (0.0834, -1.645, 0.1444), (0.06076, -1.656, 0.1052), (0.03403, -1.663, 0.05894), (0.06421, 2.124, 0.08368), (0.1121, 2.094, 0.1461), (0.1482, 2.043, 0.1932), (0.1736, 1.975, 0.2263), (0.1894, 1.887, 0.2469), (0.1969, 1.783, 0.2565), (0.197, 1.661, 0.2567), (0.191, 1.524, 0.2489), (0.18, 1.37, 0.2346), (0.1652, 1.202, 0.2153), (0.1477, 1.02, 0.1925), (0.1286, 0.8237, 0.1676), (0.129, 0.7153, 0.1681), (0.1467, 0.5938, 0.1912), (0.1769, 0.4588, 0.2305), (0.2148, 0.31, 0.2799), (0.2557, 0.1472, 0.3332), (0.2948, -0.03, 0.3842), (0.3274, -0.2219, 0.4266), (0.3486, -0.4287, 0.4543), (0.3539, -0.6508, 0.4611), (0.3383, -0.8886, 0.4408), (0.2971, -1.142, 0.3872), (0.2256, -1.412, 0.294), (0.2155, -1.445, 0.2809), (0.2059, -1.477, 0.2684), (0.1962, -1.507, 0.2558), (0.1858, -1.537, 0.2422), (0.1741, -1.564, 0.2269), (0.1604, -1.588, 0.209), (0.1441, -1.61, 0.1878), (0.1247, -1.629, 0.1625), (0.1015, -1.645, 0.1323), (0.07398, -1.656, 0.09641), (0.04143, -1.663, 0.054), (0.07458, 2.124, 0.07458), (0.1303, 2.094, 0.1303), (0.1722, 2.043, 0.1722), (0.2017, 1.975, 0.2017), (0.22, 1.887, 0.22), (0.2287, 1.783, 0.2287), (0.2288, 1.661, 0.2288), (0.2219, 1.524, 0.2219), (0.2091, 1.37, 0.2091), (0.1919, 1.202, 0.1919), (0.1715, 1.02, 0.1715), (0.1494, 0.8237, 0.1494), (0.1499, 0.7153, 0.1499), (0.1704, 0.5938, 0.1704), (0.2054, 0.4588, 0.2054), (0.2495, 0.31, 0.2495), (0.297, 0.1472, 0.297), (0.3424, -0.03, 0.3424), (0.3802, -0.2219, 0.3802), (0.405, -0.4287, 0.405), (0.411, -0.6508, 0.411), (0.3929, -0.8886, 0.3929), (0.3451, -1.142, 0.3451), (0.262, -1.412, 0.262), (0.2503, -1.445, 0.2503), (0.2392, -1.477, 0.2392), (0.228, -1.507, 0.228), (0.2158, -1.537, 0.2158), (0.2022, -1.564, 0.2022), (0.1863, -1.588, 0.1863), (0.1674, -1.61, 0.1674), (0.1449, -1.629, 0.1449), (0.1179, -1.645, 0.1179), (0.08593, -1.656, 0.08593), (0.04813, -1.663, 0.04813), (0.08368, 2.124, 0.06421), (0.1461, 2.094, 0.1121), (0.1932, 2.043, 0.1482), (0.2263, 1.975, 0.1736), (0.2469, 1.887, 0.1894), (0.2565, 1.783, 0.1969), (0.2567, 1.661, 0.197), (0.2489, 1.524, 0.191), (0.2346, 1.37, 0.18), (0.2153, 1.202, 0.1652), (0.1925, 1.02, 0.1477), (0.1676, 0.8237, 0.1286), (0.1681, 0.7153, 0.129), (0.1912, 0.5938, 0.1467), (0.2305, 0.4588, 0.1769), (0.2799, 0.31, 0.2148), (0.3332, 0.1472, 0.2557), (0.3842, -0.03, 0.2948), (0.4266, -0.2219, 0.3274), (0.4543, -0.4287, 0.3486), (0.4611, -0.6508, 0.3539), (0.4408, -0.8886, 0.3383), (0.3872, -1.142, 0.2971), (0.294, -1.412, 0.2256), (0.2809, -1.445, 0.2155), (0.2684, -1.477, 0.2059), (0.2558, -1.507, 0.1962), (0.2422, -1.537, 0.1858), (0.2269, -1.564, 0.1741), (0.209, -1.588, 0.1604), (0.1878, -1.61, 0.1441), (0.1625, -1.629, 0.1247), (0.1323, -1.645, 0.1015), (0.09641, -1.656, 0.07398), (0.054, -1.663, 0.04143), (0.09135, 2.124, 0.05274), (0.1595, 2.094, 0.0921), (0.2109, 2.043, 0.1217), (0.247, 1.975, 0.1426), (0.2695, 1.887, 0.1556), (0.28, 1.783, 0.1617), (0.2802, 1.661, 0.1618), (0.2717, 1.524, 0.1569), (0.2561, 1.37, 0.1479), (0.235, 1.202, 0.1357), (0.2101, 1.02, 0.1213), (0.183, 0.8237, 0.1056), (0.1835, 0.7153, 0.106), (0.2087, 0.5938, 0.1205), (0.2516, 0.4588, 0.1453), (0.3055, 0.31, 0.1764), (0.3637, 0.1472, 0.21), (0.4194, -0.03, 0.2421), (0.4657, -0.2219, 0.2689), (0.496, -0.4287, 0.2863), (0.5034, -0.6508, 0.2906), (0.4812, -0.8886, 0.2778), (0.4226, -1.142, 0.244), (0.3209, -1.412, 0.1853), (0.3066, -1.445, 0.177), (0.293, -1.477, 0.1691), (0.2792, -1.507, 0.1612), (0.2644, -1.537, 0.1526), (0.2476, -1.564, 0.143), (0.2282, -1.588, 0.1317), (0.205, -1.61, 0.1184), (0.1774, -1.629, 0.1024), (0.1444, -1.645, 0.0834), (0.1052, -1.656, 0.06076), (0.05894, -1.663, 0.03403), (0.09745, 2.124, 0.04036), (0.1702, 2.094, 0.07049), (0.225, 2.043, 0.09318), (0.2635, 1.975, 0.1091), (0.2875, 1.887, 0.1191), (0.2988, 1.783, 0.1237), (0.299, 1.661, 0.1238), (0.2899, 1.524, 0.1201), (0.2732, 1.37, 0.1132), (0.2507, 1.202, 0.1039), (0.2241, 1.02, 0.09284), (0.1952, 0.8237, 0.08084), (0.1958, 0.7153, 0.08111), (0.2226, 0.5938, 0.09221), (0.2684, 0.4588, 0.1112), (0.326, 0.31, 0.135), (0.388, 0.1472, 0.1607), (0.4474, -0.03, 0.1853), (0.4968, -0.2219, 0.2058), (0.5291, -0.4287, 0.2192), (0.537, -0.6508, 0.2224), (0.5134, -0.8886, 0.2126), (0.4509, -1.142, 0.1868), (0.3424, -1.412, 0.1418), (0.3271, -1.445, 0.1355), (0.3125, -1.477, 0.1295), (0.2978, -1.507, 0.1234), (0.282, -1.537, 0.1168), (0.2642, -1.564, 0.1094), (0.2434, -1.588, 0.1008), (0.2187, -1.61, 0.0906), (0.1893, -1.629, 0.0784), (0.1541, -1.645, 0.06383), (0.1123, -1.656, 0.04651), (0.06288, -1.663, 0.02605), (0.1019, 2.124, 0.0273), (0.1779, 2.094, 0.04768), (0.2352, 2.043, 0.06302), (0.2755, 1.975, 0.07381), (0.3006, 1.887, 0.08054), (0.3123, 1.783, 0.08369), (0.3126, 1.661, 0.08375), (0.3031, 1.524, 0.08121), (0.2856, 1.37, 0.07654), (0.2621, 1.202, 0.07024), (0.2343, 1.02, 0.06279), (0.2041, 0.8237, 0.05468), (0.2047, 0.7153, 0.05485), (0.2328, 0.5938, 0.06237), (0.2806, 0.4588, 0.0752), (0.3408, 0.31, 0.09131), (0.4057, 0.1472, 0.1087), (0.4677, -0.03, 0.1253), (0.5194, -0.2219, 0.1392), (0.5532, -0.4287, 0.1482), (0.5615, -0.6508, 0.1504), (0.5367, -0.8886, 0.1438), (0.4714, -1.142, 0.1263), (0.3579, -1.412, 0.09591), (0.342, -1.445, 0.09163), (0.3268, -1.477, 0.08756), (0.3114, -1.507, 0.08344), (0.2949, -1.537, 0.07901), (0.2762, -1.564, 0.07401), (0.2545, -1.588, 0.06818), (0.2287, -1.61, 0.06128), (0.1979, -1.629, 0.05302), (0.1611, -1.645, 0.04317), (0.1174, -1.656, 0.03145), (0.06574, -1.663, 0.01762), (0.1046, 2.124, 0.01377), (0.1826, 2.094, 0.02404), (0.2414, 2.043, 0.03178), (0.2827, 1.975, 0.03722), (0.3085, 1.887, 0.04062), (0.3206, 1.783, 0.04221), (0.3208, 1.661, 0.04224), (0.3111, 1.524, 0.04095), (0.2932, 1.37, 0.0386), (0.2691, 1.202, 0.03542), (0.2405, 1.02, 0.03167), (0.2094, 0.8237, 0.02757), (0.2101, 0.7153, 0.02766), (0.2389, 0.5938, 0.03145), (0.288, 0.4588, 0.03792), (0.3498, 0.31, 0.04605), (0.4164, 0.1472, 0.05482), (0.4801, -0.03, 0.0632), (0.5331, -0.2219, 0.07019), (0.5678, -0.4287, 0.07475), (0.5763, -0.6508, 0.07587), (0.5509, -0.8886, 0.07253), (0.4838, -1.142, 0.0637), (0.3674, -1.412, 0.04837), (0.351, -1.445, 0.04621), (0.3354, -1.477, 0.04416), (0.3196, -1.507, 0.04208), (0.3026, -1.537, 0.03984), (0.2835, -1.564, 0.03732), (0.2612, -1.588, 0.03439), (0.2347, -1.61, 0.0309), (0.2031, -1.629, 0.02674), (0.1654, -1.645, 0.02177), (0.1205, -1.656, 0.01586), (0.06748, -1.663, 0.008884), (0.1055, 2.124, -5.587e-07), (0.3234, 1.783, -6.22e-07), (0.3138, 1.524, -6.034e-07)], [], [(13, 14, 50, 49), (2, 3, 37, 36), (27, 28, 64, 63), (14, 15, 51, 50), (3, 4, 38, 37), (28, 29, 65, 64), (15, 16, 52, 51), (4, 1680, 39, 38), (29, 30, 66, 65), (16, 17, 53, 52), (1680, 5, 40, 39), (30, 31, 67, 66), (17, 18, 54, 53), (5, 1681, 41, 40), (31, 32, 68, 67), (18, 19, 55, 54), (1681, 6, 42, 41), (32, 33, 68), (19, 20, 56, 55), (6, 7, 43, 42), (20, 21, 57, 56), (7, 8, 44, 43), (21, 22, 58, 57), (8, 9, 45, 44), (22, 23, 59, 58), (9, 10, 46, 45), (23, 24, 60, 59), (10, 11, 47, 46), (0, 1679, 34), (24, 25, 61, 60), (11, 12, 48, 47), (1679, 1, 35, 34), (25, 26, 62, 61), (12, 13, 49, 48), (1, 2, 36, 35), (26, 27, 63, 62), (40, 41, 76, 75), (67, 68, 103, 102), (54, 55, 90, 89), (41, 42, 77, 76), (68, 33, 103), (55, 56, 91, 90), (42, 43, 78, 77), (56, 57, 92, 91), (43, 44, 79, 78), (57, 58, 93, 92), (44, 45, 80, 79), (58, 59, 94, 93), (45, 46, 81, 80), (59, 60, 95, 94), (46, 47, 82, 81), (0, 34, 69), (60, 61, 96, 95), (47, 48, 83, 82), (34, 35, 70, 69), (61, 62, 97, 96), (48, 49, 84, 83), (35, 36, 71, 70), (62, 63, 98, 97), (49, 50, 85, 84), (36, 37, 72, 71), (63, 64, 99, 98), (50, 51, 86, 85), (37, 38, 73, 72), (64, 65, 100, 99), (51, 52, 87, 86), (38, 39, 74, 73), (65, 66, 101, 100), (52, 53, 88, 87), (39, 40, 75, 74), (66, 67, 102, 101), (53, 54, 89, 88), (69, 70, 105, 104), (96, 97, 132, 131), (83, 84, 119, 118), (70, 71, 106, 105), (97, 98, 133, 132), (84, 85, 120, 119), (71, 72, 107, 106), (98, 99, 134, 133), (85, 86, 121, 120), (72, 73, 108, 107), (99, 100, 135, 134), (86, 87, 122, 121), (73, 74, 109, 108), (100, 101, 136, 135), (87, 88, 123, 122), (74, 75, 110, 109), (101, 102, 137, 136), (88, 89, 124, 123), (75, 76, 111, 110), (102, 103, 138, 137), (89, 90, 125, 124), (76, 77, 112, 111), (103, 33, 138), (90, 91, 126, 125), (77, 78, 113, 112), (91, 92, 127, 126), (78, 79, 114, 113), (92, 93, 128, 127), (79, 80, 115, 114), (93, 94, 129, 128), (80, 81, 116, 115), (94, 95, 130, 129), (81, 82, 117, 116), (0, 69, 104), (95, 96, 131, 130), (82, 83, 118, 117), (138, 33, 173), (125, 126, 161, 160), (112, 113, 148, 147), (126, 127, 162, 161), (113, 114, 149, 148), (127, 128, 163, 162), (114, 115, 150, 149), (128, 129, 164, 163), (115, 116, 151, 150), (129, 130, 165, 164), (116, 117, 152, 151), (0, 104, 139), (130, 131, 166, 165), (117, 118, 153, 152), (104, 105, 140, 139), (131, 132, 167, 166), (118, 119, 154, 153), (105, 106, 141, 140), (132, 133, 168, 167), (119, 120, 155, 154), (106, 107, 142, 141), (133, 134, 169, 168), (120, 121, 156, 155), (107, 108, 143, 142), (134, 135, 170, 169), (121, 122, 157, 156), (108, 109, 144, 143), (135, 136, 171, 170), (122, 123, 158, 157), (109, 110, 145, 144), (136, 137, 172, 171), (123, 124, 159, 158), (110, 111, 146, 145), (137, 138, 173, 172), (124, 125, 160, 159), (111, 112, 147, 146), (167, 168, 203, 202), (154, 155, 190, 189), (141, 142, 177, 176), (168, 169, 204, 203), (155, 156, 191, 190), (142, 143, 178, 177), (169, 170, 205, 204), (156, 157, 192, 191), (143, 144, 179, 178), (170, 171, 206, 205), (157, 158, 193, 192), (144, 145, 180, 179), (171, 172, 207, 206), (158, 159, 194, 193), (145, 146, 181, 180), (172, 173, 208, 207), (159, 160, 195, 194), (146, 147, 182, 181), (173, 33, 208), (160, 161, 196, 195), (147, 148, 183, 182), (161, 162, 197, 196), (148, 149, 184, 183), (162, 163, 198, 197), (149, 150, 185, 184), (163, 164, 199, 198), (150, 151, 186, 185), (164, 165, 200, 199), (151, 152, 187, 186), (0, 139, 174), (165, 166, 201, 200), (152, 153, 188, 187), (139, 140, 175, 174), (166, 167, 202, 201), (153, 154, 189, 188), (140, 141, 176, 175), (196, 197, 232, 231), (183, 184, 219, 218), (197, 198, 233, 232), (184, 185, 220, 219), (198, 199, 234, 233), (185, 186, 221, 220), (199, 200, 235, 234), (186, 187, 222, 221), (0, 174, 209), (200, 201, 236, 235), (187, 188, 223, 222), (174, 175, 210, 209), (201, 202, 237, 236), (188, 189, 224, 223), (175, 176, 211, 210), (202, 203, 238, 237), (189, 190, 225, 224), (176, 177, 212, 211), (203, 204, 239, 238), (190, 191, 226, 225), (177, 178, 213, 212), (204, 205, 240, 239), (191, 192, 227, 226), (178, 179, 214, 213), (205, 206, 241, 240), (192, 193, 228, 227), (179, 180, 215, 214), (206, 207, 242, 241), (193, 194, 229, 228), (180, 181, 216, 215), (207, 208, 243, 242), (194, 195, 230, 229), (181, 182, 217, 216), (208, 33, 243), (195, 196, 231, 230), (182, 183, 218, 217), (225, 226, 261, 260), (212, 213, 248, 247), (239, 240, 275, 274), (226, 227, 262, 261), (213, 214, 249, 248), (240, 241, 276, 275), (227, 228, 263, 262), (214, 215, 250, 249), (241, 242, 277, 276), (228, 229, 264, 263), (215, 216, 251, 250), (242, 243, 278, 277), (229, 230, 265, 264), (216, 217, 252, 251), (243, 33, 278), (230, 231, 266, 265), (217, 218, 253, 252), (231, 232, 267, 266), (218, 219, 254, 253), (232, 233, 268, 267), (219, 220, 255, 254), (233, 234, 269, 268), (220, 221, 256, 255), (234, 235, 270, 269), (221, 222, 257, 256), (0, 209, 244), (235, 236, 271, 270), (222, 223, 258, 257), (209, 210, 245, 244), (236, 237, 272, 271), (223, 224, 259, 258), (210, 211, 246, 245), (237, 238, 273, 272), (224, 225, 260, 259), (211, 212, 247, 246), (238, 239, 274, 273), (254, 255, 290, 289), (268, 269, 304, 303), (255, 256, 291, 290), (269, 270, 305, 304), (256, 257, 292, 291), (0, 244, 279), (270, 271, 306, 305), (257, 258, 293, 292), (244, 245, 280, 279), (271, 272, 307, 306), (258, 259, 294, 293), (245, 246, 281, 280), (272, 273, 308, 307), (259, 260, 295, 294), (246, 247, 282, 281), (273, 274, 309, 308), (260, 261, 296, 295), (247, 248, 283, 282), (274, 275, 310, 309), (261, 262, 297, 296), (248, 249, 284, 283), (275, 276, 311, 310), (262, 263, 298, 297), (249, 250, 285, 284), (276, 277, 312, 311), (263, 264, 299, 298), (250, 251, 286, 285), (277, 278, 313, 312), (264, 265, 300, 299), (251, 252, 287, 286), (278, 33, 313), (265, 266, 301, 300), (252, 253, 288, 287), (266, 267, 302, 301), (253, 254, 289, 288), (267, 268, 303, 302), (283, 284, 319, 318), (310, 311, 346, 345), (297, 298, 333, 332), (284, 285, 320, 319), (311, 312, 347, 346), (298, 299, 334, 333), (285, 286, 321, 320), (312, 313, 348, 347), (299, 300, 335, 334), (286, 287, 322, 321), (313, 33, 348), (300, 301, 336, 335), (287, 288, 323, 322), (301, 302, 337, 336), (288, 289, 324, 323), (302, 303, 338, 337), (289, 290, 325, 324), (303, 304, 339, 338), (290, 291, 326, 325), (304, 305, 340, 339), (291, 292, 327, 326), (0, 279, 314), (305, 306, 341, 340), (292, 293, 328, 327), (279, 280, 315, 314), (306, 307, 342, 341), (293, 294, 329, 328), (280, 281, 316, 315), (307, 308, 343, 342), (294, 295, 330, 329), (281, 282, 317, 316), (308, 309, 344, 343), (295, 296, 331, 330), (282, 283, 318, 317), (309, 310, 345, 344), (296, 297, 332, 331), (339, 340, 375, 374), (326, 327, 362, 361), (0, 314, 349), (340, 341, 376, 375), (327, 328, 363, 362), (314, 315, 350, 349), (341, 342, 377, 376), (328, 329, 364, 363), (315, 316, 351, 350), (342, 343, 378, 377), (329, 330, 365, 364), (316, 317, 352, 351), (343, 344, 379, 378), (330, 331, 366, 365), (317, 318, 353, 352), (344, 345, 380, 379), (331, 332, 367, 366), (318, 319, 354, 353), (345, 346, 381, 380), (332, 333, 368, 367), (319, 320, 355, 354), (346, 347, 382, 381), (333, 334, 369, 368), (320, 321, 356, 355), (347, 348, 383, 382), (334, 335, 370, 369), (321, 322, 357, 356), (348, 33, 383), (335, 336, 371, 370), (322, 323, 358, 357), (336, 337, 372, 371), (323, 324, 359, 358), (337, 338, 373, 372), (324, 325, 360, 359), (338, 339, 374, 373), (325, 326, 361, 360), (368, 369, 404, 403), (355, 356, 391, 390), (382, 383, 418, 417), (369, 370, 405, 404), (356, 357, 392, 391), (383, 33, 418), (370, 371, 406, 405), (357, 358, 393, 392), (371, 372, 407, 406), (358, 359, 394, 393), (372, 373, 408, 407), (359, 360, 395, 394), (373, 374, 409, 408), (360, 361, 396, 395), (374, 375, 410, 409), (361, 362, 397, 396), (0, 349, 384), (375, 376, 411, 410), (362, 363, 398, 397), (349, 350, 385, 384), (376, 377, 412, 411), (363, 364, 399, 398), (350, 351, 386, 385), (377, 378, 413, 412), (364, 365, 400, 399), (351, 352, 387, 386), (378, 379, 414, 413), (365, 366, 401, 400), (352, 353, 388, 387), (379, 380, 415, 414), (366, 367, 402, 401), (353, 354, 389, 388), (380, 381, 416, 415), (367, 368, 403, 402), (354, 355, 390, 389), (381, 382, 417, 416), (397, 398, 433, 432), (384, 385, 420, 419), (411, 412, 447, 446), (398, 399, 434, 433), (385, 386, 421, 420), (412, 413, 448, 447), (399, 400, 435, 434), (386, 387, 422, 421), (413, 414, 449, 448), (400, 401, 436, 435), (387, 388, 423, 422), (414, 415, 450, 449), (401, 402, 437, 436), (388, 389, 424, 423), (415, 416, 451, 450), (402, 403, 438, 437), (389, 390, 425, 424), (416, 417, 452, 451), (403, 404, 439, 438), (390, 391, 426, 425), (417, 418, 453, 452), (404, 405, 440, 439), (391, 392, 427, 426), (418, 33, 453), (405, 406, 441, 440), (392, 393, 428, 427), (406, 407, 442, 441), (393, 394, 429, 428), (407, 408, 443, 442), (394, 395, 430, 429), (408, 409, 444, 443), (395, 396, 431, 430), (409, 410, 445, 444), (396, 397, 432, 431), (0, 384, 419), (410, 411, 446, 445), (426, 427, 462, 461), (453, 33, 488), (440, 441, 476, 475), (427, 428, 463, 462), (441, 442, 477, 476), (428, 429, 464, 463), (442, 443, 478, 477), (429, 430, 465, 464), (443, 444, 479, 478), (430, 431, 466, 465), (444, 445, 480, 479), (431, 432, 467, 466), (0, 419, 454), (445, 446, 481, 480), (432, 433, 468, 467), (419, 420, 455, 454), (446, 447, 482, 481), (433, 434, 469, 468), (420, 421, 456, 455), (447, 448, 483, 482), (434, 435, 470, 469), (421, 422, 457, 456), (448, 449, 484, 483), (435, 436, 471, 470), (422, 423, 458, 457), (449, 450, 485, 484), (436, 437, 472, 471), (423, 424, 459, 458), (450, 451, 486, 485), (437, 438, 473, 472), (424, 425, 460, 459), (451, 452, 487, 486), (438, 439, 474, 473), (425, 426, 461, 460), (452, 453, 488, 487), (439, 440, 475, 474), (455, 456, 491, 490), (482, 483, 518, 517), (469, 470, 505, 504), (456, 457, 492, 491), (483, 484, 519, 518), (470, 471, 506, 505), (457, 458, 493, 492), (484, 485, 520, 519), (471, 472, 507, 506), (458, 459, 494, 493), (485, 486, 521, 520), (472, 473, 508, 507), (459, 460, 495, 494), (486, 487, 522, 521), (473, 474, 509, 508), (460, 461, 496, 495), (487, 488, 523, 522), (474, 475, 510, 509), (461, 462, 497, 496), (488, 33, 523), (475, 476, 511, 510), (462, 463, 498, 497), (476, 477, 512, 511), (463, 464, 499, 498), (477, 478, 513, 512), (464, 465, 500, 499), (478, 479, 514, 513), (465, 466, 501, 500), (479, 480, 515, 514), (466, 467, 502, 501), (0, 454, 489), (480, 481, 516, 515), (467, 468, 503, 502), (454, 455, 490, 489), (481, 482, 517, 516), (468, 469, 504, 503), (511, 512, 547, 546), (498, 499, 534, 533), (512, 513, 548, 547), (499, 500, 535, 534), (513, 514, 549, 548), (500, 501, 536, 535), (514, 515, 550, 549), (501, 502, 537, 536), (0, 489, 524), (515, 516, 551, 550), (502, 503, 538, 537), (489, 490, 525, 524), (516, 517, 552, 551), (503, 504, 539, 538), (490, 491, 526, 525), (517, 518, 553, 552), (504, 505, 540, 539), (491, 492, 527, 526), (518, 519, 554, 553), (505, 506, 541, 540), (492, 493, 528, 527), (519, 520, 555, 554), (506, 507, 542, 541), (493, 494, 529, 528), (520, 521, 556, 555), (507, 508, 543, 542), (494, 495, 530, 529), (521, 522, 557, 556), (508, 509, 544, 543), (495, 496, 531, 530), (522, 523, 558, 557), (509, 510, 545, 544), (496, 497, 532, 531), (523, 33, 558), (510, 511, 546, 545), (497, 498, 533, 532), (553, 554, 589, 588), (540, 541, 576, 575), (527, 528, 563, 562), (554, 555, 590, 589), (541, 542, 577, 576), (528, 529, 564, 563), (555, 556, 591, 590), (542, 543, 578, 577), (529, 530, 565, 564), (556, 557, 592, 591), (543, 544, 579, 578), (530, 531, 566, 565), (557, 558, 593, 592), (544, 545, 580, 579), (531, 532, 567, 566), (558, 33, 593), (545, 546, 581, 580), (532, 533, 568, 567), (546, 547, 582, 581), (533, 534, 569, 568), (547, 548, 583, 582), (534, 535, 570, 569), (548, 549, 584, 583), (535, 536, 571, 570), (549, 550, 585, 584), (536, 537, 572, 571), (0, 524, 559), (550, 551, 586, 585), (537, 538, 573, 572), (524, 525, 560, 559), (551, 552, 587, 586), (538, 539, 574, 573), (525, 526, 561, 560), (552, 553, 588, 587), (539, 540, 575, 574), (526, 527, 562, 561), (582, 583, 618, 617), (569, 570, 605, 604), (583, 584, 619, 618), (570, 571, 606, 605), (584, 585, 620, 619), (571, 572, 607, 606), (0, 559, 594), (585, 586, 621, 620), (572, 573, 608, 607), (559, 560, 595, 594), (586, 587, 622, 621), (573, 574, 609, 608), (560, 561, 596, 595), (587, 588, 623, 622), (574, 575, 610, 609), (561, 562, 597, 596), (588, 589, 624, 623), (575, 576, 611, 610), (562, 563, 598, 597), (589, 590, 625, 624), (576, 577, 612, 611), (563, 564, 599, 598), (590, 591, 626, 625), (577, 578, 613, 612), (564, 565, 600, 599), (591, 592, 627, 626), (578, 579, 614, 613), (565, 566, 601, 600), (592, 593, 628, 627), (579, 580, 615, 614), (566, 567, 602, 601), (593, 33, 628), (580, 581, 616, 615), (567, 568, 603, 602), (581, 582, 617, 616), (568, 569, 604, 603), (611, 612, 647, 646), (598, 599, 634, 633), (625, 626, 661, 660), (612, 613, 648, 647), (599, 600, 635, 634), (626, 627, 662, 661), (613, 614, 649, 648), (600, 601, 636, 635), (627, 628, 663, 662), (614, 615, 650, 649), (601, 602, 637, 636), (628, 33, 663), (615, 616, 651, 650), (602, 603, 638, 637), (616, 617, 652, 651), (603, 604, 639, 638), (617, 618, 653, 652), (604, 605, 640, 639), (618, 619, 654, 653), (605, 606, 641, 640), (619, 620, 655, 654), (606, 607, 642, 641), (0, 594, 629), (620, 621, 656, 655), (607, 608, 643, 642), (594, 595, 630, 629), (621, 622, 657, 656), (608, 609, 644, 643), (595, 596, 631, 630), (622, 623, 658, 657), (609, 610, 645, 644), (596, 597, 632, 631), (623, 624, 659, 658), (610, 611, 646, 645), (597, 598, 633, 632), (624, 625, 660, 659), (640, 641, 676, 675), (654, 655, 690, 689), (641, 642, 677, 676), (0, 629, 664), (655, 656, 691, 690), (642, 643, 678, 677), (629, 630, 665, 664), (656, 657, 692, 691), (643, 644, 679, 678), (630, 631, 666, 665), (657, 658, 693, 692), (644, 645, 680, 679), (631, 632, 667, 666), (658, 659, 694, 693), (645, 646, 681, 680), (632, 633, 668, 667), (659, 660, 695, 694), (646, 647, 682, 681), (633, 634, 669, 668), (660, 661, 696, 695), (647, 648, 683, 682), (634, 635, 670, 669), (661, 662, 697, 696), (648, 649, 684, 683), (635, 636, 671, 670), (662, 663, 698, 697), (649, 650, 685, 684), (636, 637, 672, 671), (663, 33, 698), (650, 651, 686, 685), (637, 638, 673, 672), (651, 652, 687, 686), (638, 639, 674, 673), (652, 653, 688, 687), (639, 640, 675, 674), (653, 654, 689, 688), (669, 670, 705, 704), (696, 697, 732, 731), (683, 684, 719, 718), (670, 671, 706, 705), (697, 698, 733, 732), (684, 685, 720, 719), (671, 672, 707, 706), (698, 33, 733), (685, 686, 721, 720), (672, 673, 708, 707), (686, 687, 722, 721), (673, 674, 709, 708), (687, 688, 723, 722), (674, 675, 710, 709), (688, 689, 724, 723), (675, 676, 711, 710), (689, 690, 725, 724), (676, 677, 712, 711), (0, 664, 699), (690, 691, 726, 725), (677, 678, 713, 712), (664, 665, 700, 699), (691, 692, 727, 726), (678, 679, 714, 713), (665, 666, 701, 700), (692, 693, 728, 727), (679, 680, 715, 714), (666, 667, 702, 701), (693, 694, 729, 728), (680, 681, 716, 715), (667, 668, 703, 702), (694, 695, 730, 729), (681, 682, 717, 716), (668, 669, 704, 703), (695, 696, 731, 730), (682, 683, 718, 717), (0, 699, 734), (725, 726, 761, 760), (712, 713, 748, 747), (699, 700, 735, 734), (726, 727, 762, 761), (713, 714, 749, 748), (700, 701, 736, 735), (727, 728, 763, 762), (714, 715, 750, 749), (701, 702, 737, 736), (728, 729, 764, 763), (715, 716, 751, 750), (702, 703, 738, 737), (729, 730, 765, 764), (716, 717, 752, 751), (703, 704, 739, 738), (730, 731, 766, 765), (717, 718, 753, 752), (704, 705, 740, 739), (731, 732, 767, 766), (718, 719, 754, 753), (705, 706, 741, 740), (732, 733, 768, 767), (719, 720, 755, 754), (706, 707, 742, 741), (733, 33, 768), (720, 721, 756, 755), (707, 708, 743, 742), (721, 722, 757, 756), (708, 709, 744, 743), (722, 723, 758, 757), (709, 710, 745, 744), (723, 724, 759, 758), (710, 711, 746, 745), (724, 725, 760, 759), (711, 712, 747, 746), (754, 755, 790, 789), (741, 742, 777, 776), (768, 33, 803), (755, 756, 791, 790), (742, 743, 778, 777), (756, 757, 792, 791), (743, 744, 779, 778), (757, 758, 793, 792), (744, 745, 780, 779), (758, 759, 794, 793), (745, 746, 781, 780), (759, 760, 795, 794), (746, 747, 782, 781), (0, 734, 769), (760, 761, 796, 795), (747, 748, 783, 782), (734, 735, 770, 769), (761, 762, 797, 796), (748, 749, 784, 783), (735, 736, 771, 770), (762, 763, 798, 797), (749, 750, 785, 784), (736, 737, 772, 771), (763, 764, 799, 798), (750, 751, 786, 785), (737, 738, 773, 772), (764, 765, 800, 799), (751, 752, 787, 786), (738, 739, 774, 773), (765, 766, 801, 800), (752, 753, 788, 787), (739, 740, 775, 774), (766, 767, 802, 801), (753, 754, 789, 788), (740, 741, 776, 775), (767, 768, 803, 802), (783, 784, 819, 818), (770, 771, 806, 805), (797, 798, 833, 832), (784, 785, 820, 819), (771, 772, 807, 806), (798, 799, 834, 833), (785, 786, 821, 820), (772, 773, 808, 807), (799, 800, 835, 834), (786, 787, 822, 821), (773, 774, 809, 808), (800, 801, 836, 835), (787, 788, 823, 822), (774, 775, 810, 809), (801, 802, 837, 836), (788, 789, 824, 823), (775, 776, 811, 810), (802, 803, 838, 837), (789, 790, 825, 824), (776, 777, 812, 811), (803, 33, 838), (790, 791, 826, 825), (777, 778, 813, 812), (791, 792, 827, 826), (778, 779, 814, 813), (792, 793, 828, 827), (779, 780, 815, 814), (793, 794, 829, 828), (780, 781, 816, 815), (794, 795, 830, 829), (781, 782, 817, 816), (0, 769, 804), (795, 796, 831, 830), (782, 783, 818, 817), (769, 770, 805, 804), (796, 797, 832, 831), (810, 811, 846, 845), (837, 838, 873, 872), (824, 825, 860, 859), (811, 812, 847, 846), (838, 33, 873), (825, 826, 861, 860), (812, 813, 848, 847), (826, 827, 862, 861), (813, 814, 849, 848), (827, 828, 863, 862), (814, 815, 850, 849), (828, 829, 864, 863), (815, 816, 851, 850), (829, 830, 865, 864), (816, 817, 852, 851), (0, 804, 839), (830, 831, 866, 865), (817, 818, 853, 852), (804, 805, 840, 839), (831, 832, 867, 866), (818, 819, 854, 853), (805, 806, 841, 840), (832, 833, 868, 867), (819, 820, 855, 854), (806, 807, 842, 841), (833, 834, 869, 868), (820, 821, 856, 855), (807, 808, 843, 842), (834, 835, 870, 869), (821, 822, 857, 856), (808, 809, 844, 843), (835, 836, 871, 870), (822, 823, 858, 857), (809, 810, 845, 844), (836, 837, 872, 871), (823, 824, 859, 858), (839, 840, 875, 874), (866, 867, 902, 901), (853, 854, 889, 888), (840, 841, 876, 875), (867, 868, 903, 902), (854, 855, 890, 889), (841, 842, 877, 876), (868, 869, 904, 903), (855, 856, 891, 890), (842, 843, 878, 877), (869, 870, 905, 904), (856, 857, 892, 891), (843, 844, 879, 878), (870, 871, 906, 905), (857, 858, 893, 892), (844, 845, 880, 879), (871, 872, 907, 906), (858, 859, 894, 893), (845, 846, 881, 880), (872, 873, 908, 907), (859, 860, 895, 894), (846, 847, 882, 881), (873, 33, 908), (860, 861, 896, 895), (847, 848, 883, 882), (861, 862, 897, 896), (848, 849, 884, 883), (862, 863, 898, 897), (849, 850, 885, 884), (863, 864, 899, 898), (850, 851, 886, 885), (864, 865, 900, 899), (851, 852, 887, 886), (0, 839, 874), (865, 866, 901, 900), (852, 853, 888, 887), (895, 896, 931, 930), (882, 883, 918, 917), (896, 897, 932, 931), (883, 884, 919, 918), (897, 898, 933, 932), (884, 885, 920, 919), (898, 899, 934, 933), (885, 886, 921, 920), (899, 900, 935, 934), (886, 887, 922, 921), (0, 874, 909), (900, 901, 936, 935), (887, 888, 923, 922), (874, 875, 910, 909), (901, 902, 937, 936), (888, 889, 924, 923), (875, 876, 911, 910), (902, 903, 938, 937), (889, 890, 925, 924), (876, 877, 912, 911), (903, 904, 939, 938), (890, 891, 926, 925), (877, 878, 913, 912), (904, 905, 940, 939), (891, 892, 927, 926), (878, 879, 914, 913), (905, 906, 941, 940), (892, 893, 928, 927), (879, 880, 915, 914), (906, 907, 942, 941), (893, 894, 929, 928), (880, 881, 916, 915), (907, 908, 943, 942), (894, 895, 930, 929), (881, 882, 917, 916), (908, 33, 943), (924, 925, 960, 959), (911, 912, 947, 946), (938, 939, 974, 973), (925, 926, 961, 960), (912, 913, 948, 947), (939, 940, 975, 974), (926, 927, 962, 961), (913, 914, 949, 948), (940, 941, 976, 975), (927, 928, 963, 962), (914, 915, 950, 949), (941, 942, 977, 976), (928, 929, 964, 963), (915, 916, 951, 950), (942, 943, 978, 977), (929, 930, 965, 964), (916, 917, 952, 951), (943, 33, 978), (930, 931, 966, 965), (917, 918, 953, 952), (931, 932, 967, 966), (918, 919, 954, 953), (932, 933, 968, 967), (919, 920, 955, 954), (933, 934, 969, 968), (920, 921, 956, 955), (934, 935, 970, 969), (921, 922, 957, 956), (0, 909, 944), (935, 936, 971, 970), (922, 923, 958, 957), (909, 910, 945, 944), (936, 937, 972, 971), (923, 924, 959, 958), (910, 911, 946, 945), (937, 938, 973, 972), (953, 954, 989, 988), (967, 968, 1003, 1002), (954, 955, 990, 989), (968, 969, 1004, 1003), (955, 956, 991, 990), (969, 970, 1005, 1004), (956, 957, 992, 991), (0, 944, 979), (970, 971, 1006, 1005), (957, 958, 993, 992), (944, 945, 980, 979), (971, 972, 1007, 1006), (958, 959, 994, 993), (945, 946, 981, 980), (972, 973, 1008, 1007), (959, 960, 995, 994), (946, 947, 982, 981), (973, 974, 1009, 1008), (960, 961, 996, 995), (947, 948, 983, 982), (974, 975, 1010, 1009), (961, 962, 997, 996), (948, 949, 984, 983), (975, 976, 1011, 1010), (962, 963, 998, 997), (949, 950, 985, 984), (976, 977, 1012, 1011), (963, 964, 999, 998), (950, 951, 986, 985), (977, 978, 1013, 1012), (964, 965, 1000, 999), (951, 952, 987, 986), (978, 33, 1013), (965, 966, 1001, 1000), (952, 953, 988, 987), (966, 967, 1002, 1001), (982, 983, 1018, 1017), (1009, 1010, 1045, 1044), (996, 997, 1032, 1031), (983, 984, 1019, 1018), (1010, 1011, 1046, 1045), (997, 998, 1033, 1032), (984, 985, 1020, 1019), (1011, 1012, 1047, 1046), (998, 999, 1034, 1033), (985, 986, 1021, 1020), (1012, 1013, 1048, 1047), (999, 1000, 1035, 1034), (986, 987, 1022, 1021), (1013, 33, 1048), (1000, 1001, 1036, 1035), (987, 988, 1023, 1022), (1001, 1002, 1037, 1036), (988, 989, 1024, 1023), (1002, 1003, 1038, 1037), (989, 990, 1025, 1024), (1003, 1004, 1039, 1038), (990, 991, 1026, 1025), (1004, 1005, 1040, 1039), (991, 992, 1027, 1026), (0, 979, 1014), (1005, 1006, 1041, 1040), (992, 993, 1028, 1027), (979, 980, 1015, 1014), (1006, 1007, 1042, 1041), (993, 994, 1029, 1028), (980, 981, 1016, 1015), (1007, 1008, 1043, 1042), (994, 995, 1030, 1029), (981, 982, 1017, 1016), (1008, 1009, 1044, 1043), (995, 996, 1031, 1030), (1038, 1039, 1074, 1073), (1025, 1026, 1061, 1060), (1039, 1040, 1075, 1074), (1026, 1027, 1062, 1061), (0, 1014, 1049), (1040, 1041, 1076, 1075), (1027, 1028, 1063, 1062), (1014, 1015, 1050, 1049), (1041, 1042, 1077, 1076), (1028, 1029, 1064, 1063), (1015, 1016, 1051, 1050), (1042, 1043, 1078, 1077), (1029, 1030, 1065, 1064), (1016, 1017, 1052, 1051), (1043, 1044, 1079, 1078), (1030, 1031, 1066, 1065), (1017, 1018, 1053, 1052), (1044, 1045, 1080, 1079), (1031, 1032, 1067, 1066), (1018, 1019, 1054, 1053), (1045, 1046, 1081, 1080), (1032, 1033, 1068, 1067), (1019, 1020, 1055, 1054), (1046, 1047, 1082, 1081), (1033, 1034, 1069, 1068), (1020, 1021, 1056, 1055), (1047, 1048, 1083, 1082), (1034, 1035, 1070, 1069), (1021, 1022, 1057, 1056), (1048, 33, 1083), (1035, 1036, 1071, 1070), (1022, 1023, 1058, 1057), (1036, 1037, 1072, 1071), (1023, 1024, 1059, 1058), (1037, 1038, 1073, 1072), (1024, 1025, 1060, 1059), (1080, 1081, 1116, 1115), (1067, 1068, 1103, 1102), (1054, 1055, 1090, 1089), (1081, 1082, 1117, 1116), (1068, 1069, 1104, 1103), (1055, 1056, 1091, 1090), (1082, 1083, 1118, 1117), (1069, 1070, 1105, 1104), (1056, 1057, 1092, 1091), (1083, 33, 1118), (1070, 1071, 1106, 1105), (1057, 1058, 1093, 1092), (1071, 1072, 1107, 1106), (1058, 1059, 1094, 1093), (1072, 1073, 1108, 1107), (1059, 1060, 1095, 1094), (1073, 1074, 1109, 1108), (1060, 1061, 1096, 1095), (1074, 1075, 1110, 1109), (1061, 1062, 1097, 1096), (0, 1049, 1084), (1075, 1076, 1111, 1110), (1062, 1063, 1098, 1097), (1049, 1050, 1085, 1084), (1076, 1077, 1112, 1111), (1063, 1064, 1099, 1098), (1050, 1051, 1086, 1085), (1077, 1078, 1113, 1112), (1064, 1065, 1100, 1099), (1051, 1052, 1087, 1086), (1078, 1079, 1114, 1113), (1065, 1066, 1101, 1100), (1052, 1053, 1088, 1087), (1079, 1080, 1115, 1114), (1066, 1067, 1102, 1101), (1053, 1054, 1089, 1088), (1109, 1110, 1145, 1144), (1096, 1097, 1132, 1131), (0, 1084, 1119), (1110, 1111, 1146, 1145), (1097, 1098, 1133, 1132), (1084, 1085, 1120, 1119), (1111, 1112, 1147, 1146), (1098, 1099, 1134, 1133), (1085, 1086, 1121, 1120), (1112, 1113, 1148, 1147), (1099, 1100, 1135, 1134), (1086, 1087, 1122, 1121), (1113, 1114, 1149, 1148), (1100, 1101, 1136, 1135), (1087, 1088, 1123, 1122), (1114, 1115, 1150, 1149), (1101, 1102, 1137, 1136), (1088, 1089, 1124, 1123), (1115, 1116, 1151, 1150), (1102, 1103, 1138, 1137), (1089, 1090, 1125, 1124), (1116, 1117, 1152, 1151), (1103, 1104, 1139, 1138), (1090, 1091, 1126, 1125), (1117, 1118, 1153, 1152), (1104, 1105, 1140, 1139), (1091, 1092, 1127, 1126), (1118, 33, 1153), (1105, 1106, 1141, 1140), (1092, 1093, 1128, 1127), (1106, 1107, 1142, 1141), (1093, 1094, 1129, 1128), (1107, 1108, 1143, 1142), (1094, 1095, 1130, 1129), (1108, 1109, 1144, 1143), (1095, 1096, 1131, 1130), (1138, 1139, 1174, 1173), (1125, 1126, 1161, 1160), (1152, 1153, 1188, 1187), (1139, 1140, 1175, 1174), (1126, 1127, 1162, 1161), (1153, 33, 1188), (1140, 1141, 1176, 1175), (1127, 1128, 1163, 1162), (1141, 1142, 1177, 1176), (1128, 1129, 1164, 1163), (1142, 1143, 1178, 1177), (1129, 1130, 1165, 1164), (1143, 1144, 1179, 1178), (1130, 1131, 1166, 1165), (1144, 1145, 1180, 1179), (1131, 1132, 1167, 1166), (0, 1119, 1154), (1145, 1146, 1181, 1180), (1132, 1133, 1168, 1167), (1119, 1120, 1155, 1154), (1146, 1147, 1182, 1181), (1133, 1134, 1169, 1168), (1120, 1121, 1156, 1155), (1147, 1148, 1183, 1182), (1134, 1135, 1170, 1169), (1121, 1122, 1157, 1156), (1148, 1149, 1184, 1183), (1135, 1136, 1171, 1170), (1122, 1123, 1158, 1157), (1149, 1150, 1185, 1184), (1136, 1137, 1172, 1171), (1123, 1124, 1159, 1158), (1150, 1151, 1186, 1185), (1137, 1138, 1173, 1172), (1124, 1125, 1160, 1159), (1151, 1152, 1187, 1186), (1167, 1168, 1203, 1202), (1154, 1155, 1190, 1189), (1181, 1182, 1217, 1216), (1168, 1169, 1204, 1203), (1155, 1156, 1191, 1190), (1182, 1183, 1218, 1217), (1169, 1170, 1205, 1204), (1156, 1157, 1192, 1191), (1183, 1184, 1219, 1218), (1170, 1171, 1206, 1205), (1157, 1158, 1193, 1192), (1184, 1185, 1220, 1219), (1171, 1172, 1207, 1206), (1158, 1159, 1194, 1193), (1185, 1186, 1221, 1220), (1172, 1173, 1208, 1207), (1159, 1160, 1195, 1194), (1186, 1187, 1222, 1221), (1173, 1174, 1209, 1208), (1160, 1161, 1196, 1195), (1187, 1188, 1223, 1222), (1174, 1175, 1210, 1209), (1161, 1162, 1197, 1196), (1188, 33, 1223), (1175, 1176, 1211, 1210), (1162, 1163, 1198, 1197), (1176, 1177, 1212, 1211), (1163, 1164, 1199, 1198), (1177, 1178, 1213, 1212), (1164, 1165, 1200, 1199), (1178, 1179, 1214, 1213), (1165, 1166, 1201, 1200), (1179, 1180, 1215, 1214), (1166, 1167, 1202, 1201), (0, 1154, 1189), (1180, 1181, 1216, 1215), (1196, 1197, 1232, 1231), (1223, 33, 1258), (1210, 1211, 1246, 1245), (1197, 1198, 1233, 1232), (1211, 1212, 1247, 1246), (1198, 1199, 1234, 1233), (1212, 1213, 1248, 1247), (1199, 1200, 1235, 1234), (1213, 1214, 1249, 1248), (1200, 1201, 1236, 1235), (1214, 1215, 1250, 1249), (1201, 1202, 1237, 1236), (0, 1189, 1224), (1215, 1216, 1251, 1250), (1202, 1203, 1238, 1237), (1189, 1190, 1225, 1224), (1216, 1217, 1252, 1251), (1203, 1204, 1239, 1238), (1190, 1191, 1226, 1225), (1217, 1218, 1253, 1252), (1204, 1205, 1240, 1239), (1191, 1192, 1227, 1226), (1218, 1219, 1254, 1253), (1205, 1206, 1241, 1240), (1192, 1193, 1228, 1227), (1219, 1220, 1255, 1254), (1206, 1207, 1242, 1241), (1193, 1194, 1229, 1228), (1220, 1221, 1256, 1255), (1207, 1208, 1243, 1242), (1194, 1195, 1230, 1229), (1221, 1222, 1257, 1256), (1208, 1209, 1244, 1243), (1195, 1196, 1231, 1230), (1222, 1223, 1258, 1257), (1209, 1210, 1245, 1244), (1225, 1226, 1261, 1260), (1252, 1253, 1288, 1287), (1239, 1240, 1275, 1274), (1226, 1227, 1262, 1261), (1253, 1254, 1289, 1288), (1240, 1241, 1276, 1275), (1227, 1228, 1263, 1262), (1254, 1255, 1290, 1289), (1241, 1242, 1277, 1276), (1228, 1229, 1264, 1263), (1255, 1256, 1291, 1290), (1242, 1243, 1278, 1277), (1229, 1230, 1265, 1264), (1256, 1257, 1292, 1291), (1243, 1244, 1279, 1278), (1230, 1231, 1266, 1265), (1257, 1258, 1293, 1292), (1244, 1245, 1280, 1279), (1231, 1232, 1267, 1266), (1258, 33, 1293), (1245, 1246, 1281, 1280), (1232, 1233, 1268, 1267), (1246, 1247, 1282, 1281), (1233, 1234, 1269, 1268), (1247, 1248, 1283, 1282), (1234, 1235, 1270, 1269), (1248, 1249, 1284, 1283), (1235, 1236, 1271, 1270), (1249, 1250, 1285, 1284), (1236, 1237, 1272, 1271), (0, 1224, 1259), (1250, 1251, 1286, 1285), (1237, 1238, 1273, 1272), (1224, 1225, 1260, 1259), (1251, 1252, 1287, 1286), (1238, 1239, 1274, 1273), (1281, 1282, 1317, 1316), (1268, 1269, 1304, 1303), (1282, 1283, 1318, 1317), (1269, 1270, 1305, 1304), (1283, 1284, 1319, 1318), (1270, 1271, 1306, 1305), (1284, 1285, 1320, 1319), (1271, 1272, 1307, 1306), (0, 1259, 1294), (1285, 1286, 1321, 1320), (1272, 1273, 1308, 1307), (1259, 1260, 1295, 1294), (1286, 1287, 1322, 1321), (1273, 1274, 1309, 1308), (1260, 1261, 1296, 1295), (1287, 1288, 1323, 1322), (1274, 1275, 1310, 1309), (1261, 1262, 1297, 1296), (1288, 1289, 1324, 1323), (1275, 1276, 1311, 1310), (1262, 1263, 1298, 1297), (1289, 1290, 1325, 1324), (1276, 1277, 1312, 1311), (1263, 1264, 1299, 1298), (1290, 1291, 1326, 1325), (1277, 1278, 1313, 1312), (1264, 1265, 1300, 1299), (1291, 1292, 1327, 1326), (1278, 1279, 1314, 1313), (1265, 1266, 1301, 1300), (1292, 1293, 1328, 1327), (1279, 1280, 1315, 1314), (1266, 1267, 1302, 1301), (1293, 33, 1328), (1280, 1281, 1316, 1315), (1267, 1268, 1303, 1302), (1310, 1311, 1346, 1345), (1297, 1298, 1333, 1332), (1324, 1325, 1360, 1359), (1311, 1312, 1347, 1346), (1298, 1299, 1334, 1333), (1325, 1326, 1361, 1360), (1312, 1313, 1348, 1347), (1299, 1300, 1335, 1334), (1326, 1327, 1362, 1361), (1313, 1314, 1349, 1348), (1300, 1301, 1336, 1335), (1327, 1328, 1363, 1362), (1314, 1315, 1350, 1349), (1301, 1302, 1337, 1336), (1328, 33, 1363), (1315, 1316, 1351, 1350), (1302, 1303, 1338, 1337), (1316, 1317, 1352, 1351), (1303, 1304, 1339, 1338), (1317, 1318, 1353, 1352), (1304, 1305, 1340, 1339), (1318, 1319, 1354, 1353), (1305, 1306, 1341, 1340), (1319, 1320, 1355, 1354), (1306, 1307, 1342, 1341), (0, 1294, 1329), (1320, 1321, 1356, 1355), (1307, 1308, 1343, 1342), (1294, 1295, 1330, 1329), (1321, 1322, 1357, 1356), (1308, 1309, 1344, 1343), (1295, 1296, 1331, 1330), (1322, 1323, 1358, 1357), (1309, 1310, 1345, 1344), (1296, 1297, 1332, 1331), (1323, 1324, 1359, 1358), (1339, 1340, 1375, 1374), (1353, 1354, 1389, 1388), (1340, 1341, 1376, 1375), (1354, 1355, 1390, 1389), (1341, 1342, 1377, 1376), (0, 1329, 1364), (1355, 1356, 1391, 1390), (1342, 1343, 1378, 1377), (1329, 1330, 1365, 1364), (1356, 1357, 1392, 1391), (1343, 1344, 1379, 1378), (1330, 1331, 1366, 1365), (1357, 1358, 1393, 1392), (1344, 1345, 1380, 1379), (1331, 1332, 1367, 1366), (1358, 1359, 1394, 1393), (1345, 1346, 1381, 1380), (1332, 1333, 1368, 1367), (1359, 1360, 1395, 1394), (1346, 1347, 1382, 1381), (1333, 1334, 1369, 1368), (1360, 1361, 1396, 1395), (1347, 1348, 1383, 1382), (1334, 1335, 1370, 1369), (1361, 1362, 1397, 1396), (1348, 1349, 1384, 1383), (1335, 1336, 1371, 1370), (1362, 1363, 1398, 1397), (1349, 1350, 1385, 1384), (1336, 1337, 1372, 1371), (1363, 33, 1398), (1350, 1351, 1386, 1385), (1337, 1338, 1373, 1372), (1351, 1352, 1387, 1386), (1338, 1339, 1374, 1373), (1352, 1353, 1388, 1387), (1368, 1369, 1404, 1403), (1395, 1396, 1431, 1430), (1382, 1383, 1418, 1417), (1369, 1370, 1405, 1404), (1396, 1397, 1432, 1431), (1383, 1384, 1419, 1418), (1370, 1371, 1406, 1405), (1397, 1398, 1433, 1432), (1384, 1385, 1420, 1419), (1371, 1372, 1407, 1406), (1398, 33, 1433), (1385, 1386, 1421, 1420), (1372, 1373, 1408, 1407), (1386, 1387, 1422, 1421), (1373, 1374, 1409, 1408), (1387, 1388, 1423, 1422), (1374, 1375, 1410, 1409), (1388, 1389, 1424, 1423), (1375, 1376, 1411, 1410), (1389, 1390, 1425, 1424), (1376, 1377, 1412, 1411), (0, 1364, 1399), (1390, 1391, 1426, 1425), (1377, 1378, 1413, 1412), (1364, 1365, 1400, 1399), (1391, 1392, 1427, 1426), (1378, 1379, 1414, 1413), (1365, 1366, 1401, 1400), (1392, 1393, 1428, 1427), (1379, 1380, 1415, 1414), (1366, 1367, 1402, 1401), (1393, 1394, 1429, 1428), (1380, 1381, 1416, 1415), (1367, 1368, 1403, 1402), (1394, 1395, 1430, 1429), (1381, 1382, 1417, 1416), (1424, 1425, 1460, 1459), (1411, 1412, 1447, 1446), (0, 1399, 1434), (1425, 1426, 1461, 1460), (1412, 1413, 1448, 1447), (1399, 1400, 1435, 1434), (1426, 1427, 1462, 1461), (1413, 1414, 1449, 1448), (1400, 1401, 1436, 1435), (1427, 1428, 1463, 1462), (1414, 1415, 1450, 1449), (1401, 1402, 1437, 1436), (1428, 1429, 1464, 1463), (1415, 1416, 1451, 1450), (1402, 1403, 1438, 1437), (1429, 1430, 1465, 1464), (1416, 1417, 1452, 1451), (1403, 1404, 1439, 1438), (1430, 1431, 1466, 1465), (1417, 1418, 1453, 1452), (1404, 1405, 1440, 1439), (1431, 1432, 1467, 1466), (1418, 1419, 1454, 1453), (1405, 1406, 1441, 1440), (1432, 1433, 1468, 1467), (1419, 1420, 1455, 1454), (1406, 1407, 1442, 1441), (1433, 33, 1468), (1420, 1421, 1456, 1455), (1407, 1408, 1443, 1442), (1421, 1422, 1457, 1456), (1408, 1409, 1444, 1443), (1422, 1423, 1458, 1457), (1409, 1410, 1445, 1444), (1423, 1424, 1459, 1458), (1410, 1411, 1446, 1445), (1466, 1467, 1502, 1501), (1453, 1454, 1489, 1488), (1440, 1441, 1476, 1475), (1467, 1468, 1503, 1502), (1454, 1455, 1490, 1489), (1441, 1442, 1477, 1476), (1468, 33, 1503), (1455, 1456, 1491, 1490), (1442, 1443, 1478, 1477), (1456, 1457, 1492, 1491), (1443, 1444, 1479, 1478), (1457, 1458, 1493, 1492), (1444, 1445, 1480, 1479), (1458, 1459, 1494, 1493), (1445, 1446, 1481, 1480), (1459, 1460, 1495, 1494), (1446, 1447, 1482, 1481), (0, 1434, 1469), (1460, 1461, 1496, 1495), (1447, 1448, 1483, 1482), (1434, 1435, 1470, 1469), (1461, 1462, 1497, 1496), (1448, 1449, 1484, 1483), (1435, 1436, 1471, 1470), (1462, 1463, 1498, 1497), (1449, 1450, 1485, 1484), (1436, 1437, 1472, 1471), (1463, 1464, 1499, 1498), (1450, 1451, 1486, 1485), (1437, 1438, 1473, 1472), (1464, 1465, 1500, 1499), (1451, 1452, 1487, 1486), (1438, 1439, 1474, 1473), (1465, 1466, 1501, 1500), (1452, 1453, 1488, 1487), (1439, 1440, 1475, 1474), (1495, 1496, 1531, 1530), (1482, 1483, 1518, 1517), (1469, 1470, 1505, 1504), (1496, 1497, 1532, 1531), (1483, 1484, 1519, 1518), (1470, 1471, 1506, 1505), (1497, 1498, 1533, 1532), (1484, 1485, 1520, 1519), (1471, 1472, 1507, 1506), (1498, 1499, 1534, 1533), (1485, 1486, 1521, 1520), (1472, 1473, 1508, 1507), (1499, 1500, 1535, 1534), (1486, 1487, 1522, 1521), (1473, 1474, 1509, 1508), (1500, 1501, 1536, 1535), (1487, 1488, 1523, 1522), (1474, 1475, 1510, 1509), (1501, 1502, 1537, 1536), (1488, 1489, 1524, 1523), (1475, 1476, 1511, 1510), (1502, 1503, 1538, 1537), (1489, 1490, 1525, 1524), (1476, 1477, 1512, 1511), (1503, 33, 1538), (1490, 1491, 1526, 1525), (1477, 1478, 1513, 1512), (1491, 1492, 1527, 1526), (1478, 1479, 1514, 1513), (1492, 1493, 1528, 1527), (1479, 1480, 1515, 1514), (1493, 1494, 1529, 1528), (1480, 1481, 1516, 1515), (1494, 1495, 1530, 1529), (1481, 1482, 1517, 1516), (0, 1469, 1504), (1524, 1525, 1560, 1559), (1511, 1512, 1547, 1546), (1538, 33, 1573), (1525, 1526, 1561, 1560), (1512, 1513, 1548, 1547), (1526, 1527, 1562, 1561), (1513, 1514, 1549, 1548), (1527, 1528, 1563, 1562), (1514, 1515, 1550, 1549), (1528, 1529, 1564, 1563), (1515, 1516, 1551, 1550), (1529, 1530, 1565, 1564), (1516, 1517, 1552, 1551), (0, 1504, 1539), (1530, 1531, 1566, 1565), (1517, 1518, 1553, 1552), (1504, 1505, 1540, 1539), (1531, 1532, 1567, 1566), (1518, 1519, 1554, 1553), (1505, 1506, 1541, 1540), (1532, 1533, 1568, 1567), (1519, 1520, 1555, 1554), (1506, 1507, 1542, 1541), (1533, 1534, 1569, 1568), (1520, 1521, 1556, 1555), (1507, 1508, 1543, 1542), (1534, 1535, 1570, 1569), (1521, 1522, 1557, 1556), (1508, 1509, 1544, 1543), (1535, 1536, 1571, 1570), (1522, 1523, 1558, 1557), (1509, 1510, 1545, 1544), (1536, 1537, 1572, 1571), (1523, 1524, 1559, 1558), (1510, 1511, 1546, 1545), (1537, 1538, 1573, 1572), (1553, 1554, 1589, 1588), (1540, 1541, 1576, 1575), (1567, 1568, 1603, 1602), (1554, 1555, 1590, 1589), (1541, 1542, 1577, 1576), (1568, 1569, 1604, 1603), (1555, 1556, 1591, 1590), (1542, 1543, 1578, 1577), (1569, 1570, 1605, 1604), (1556, 1557, 1592, 1591), (1543, 1544, 1579, 1578), (1570, 1571, 1606, 1605), (1557, 1558, 1593, 1592), (1544, 1545, 1580, 1579), (1571, 1572, 1607, 1606), (1558, 1559, 1594, 1593), (1545, 1546, 1581, 1580), (1572, 1573, 1608, 1607), (1559, 1560, 1595, 1594), (1546, 1547, 1582, 1581), (1573, 33, 1608), (1560, 1561, 1596, 1595), (1547, 1548, 1583, 1582), (1561, 1562, 1597, 1596), (1548, 1549, 1584, 1583), (1562, 1563, 1598, 1597), (1549, 1550, 1585, 1584), (1563, 1564, 1599, 1598), (1550, 1551, 1586, 1585), (1564, 1565, 1600, 1599), (1551, 1552, 1587, 1586), (0, 1539, 1574), (1565, 1566, 1601, 1600), (1552, 1553, 1588, 1587), (1539, 1540, 1575, 1574), (1566, 1567, 1602, 1601), (1582, 1583, 1618, 1617), (1596, 1597, 1632, 1631), (1604, 1605, 1640, 1639), (1583, 1584, 1619, 1618), (1597, 1598, 1633, 1632), (1605, 1606, 1641, 1640), (1584, 1585, 1620, 1619), (1598, 1599, 1634, 1633), (1606, 1607, 1642, 1641), (1585, 1586, 1621, 1620), (1599, 1600, 1635, 1634), (1607, 1608, 1643, 1642), (1586, 1587, 1622, 1621), (0, 1574, 1609), (1600, 1601, 1636, 1635), (1608, 33, 1643), (1587, 1588, 1623, 1622), (1574, 1575, 1610, 1609), (1588, 1589, 1624, 1623), (1575, 1576, 1611, 1610), (1589, 1590, 1625, 1624), (1576, 1577, 1612, 1611), (1590, 1591, 1626, 1625), (1577, 1578, 1613, 1612), (1591, 1592, 1627, 1626), (1578, 1579, 1614, 1613), (1592, 1593, 1628, 1627), (1579, 1580, 1615, 1614), (1593, 1594, 1629, 1628), (1601, 1602, 1637, 1636), (1580, 1581, 1616, 1615), (1594, 1595, 1630, 1629), (1602, 1603, 1638, 1637), (1581, 1582, 1617, 1616), (1595, 1596, 1631, 1630), (1603, 1604, 1639, 1638), (1619, 1620, 1655, 1654), (1633, 1634, 1669, 1668), (1620, 1621, 1656, 1655), (1634, 1635, 1670, 1669), (1621, 1622, 1657, 1656), (0, 1609, 1644), (1635, 1636, 1671, 1670), (1622, 1623, 1658, 1657), (1609, 1610, 1645, 1644), (1636, 1637, 1672, 1671), (1623, 1624, 1659, 1658), (1610, 1611, 1646, 1645), (1637, 1638, 1673, 1672), (1624, 1625, 1660, 1659), (1611, 1612, 1647, 1646), (1638, 1639, 1674, 1673), (1625, 1626, 1661, 1660), (1612, 1613, 1648, 1647), (1639, 1640, 1675, 1674), (1626, 1627, 1662, 1661), (1613, 1614, 1649, 1648), (1640, 1641, 1676, 1675), (1627, 1628, 1663, 1662), (1614, 1615, 1650, 1649), (1641, 1642, 1677, 1676), (1628, 1629, 1664, 1663), (1615, 1616, 1651, 1650), (1642, 1643, 1678, 1677), (1629, 1630, 1665, 1664), (1616, 1617, 1652, 1651), (1643, 33, 1678), (1630, 1631, 1666, 1665), (1617, 1618, 1653, 1652), (1631, 1632, 1667, 1666), (1618, 1619, 1654, 1653), (1632, 1633, 1668, 1667), (1648, 1649, 1680, 4), (1675, 1676, 30, 29), (1662, 1663, 17, 16), (1649, 1650, 5, 1680), (1676, 1677, 31, 30), (1663, 1664, 18, 17), (1650, 1651, 1681, 5), (1677, 1678, 32, 31), (1664, 1665, 19, 18), (1651, 1652, 6, 1681), (1678, 33, 32), (1665, 1666, 20, 19), (1652, 1653, 7, 6), (1666, 1667, 21, 20), (1653, 1654, 8, 7), (1667, 1668, 22, 21), (1654, 1655, 9, 8), (1668, 1669, 23, 22), (1655, 1656, 10, 9), (1669, 1670, 24, 23), (1656, 1657, 11, 10), (0, 1644, 1679), (1670, 1671, 25, 24), (1657, 1658, 12, 11), (1644, 1645, 1, 1679), (1671, 1672, 26, 25), (1658, 1659, 13, 12), (1645, 1646, 2, 1), (1672, 1673, 27, 26), (1659, 1660, 14, 13), (1646, 1647, 3, 2), (1673, 1674, 28, 27), (1660, 1661, 15, 14), (1647, 1648, 4, 3), (1674, 1675, 29, 28), (1661, 1662, 16, 15)])
me_mesh.polygons.foreach_set('use_smooth', [True] * 1728)
me_mesh.polygons.foreach_set('material_index', [0, 0, 0, 0, 0, 0, 0, 0, 0, 0, 0, 0, 0, 0, 0, 0, 0, 0, 0, 0, 0, 0, 0, 1, 0, 0, 0, 1, 0, 0, 1, 0, 0, 0, 0, 0, 0, 0, 0, 0, 0, 0, 0, 0, 0, 0, 1, 0, 0, 0, 1, 0, 0, 1, 0, 0, 0, 0, 0, 0, 0, 0, 0, 0, 0, 0, 0, 0, 0, 0, 0, 0, 0, 0, 0, 0, 0, 0, 0, 0, 0, 0, 0, 0, 0, 0, 0, 0, 0, 0, 0, 0, 0, 0, 0, 0, 0, 0, 0, 0, 1, 0, 0, 0, 1, 0, 0, 1, 0, 0, 0, 0, 0, 0, 1, 0, 0, 0, 1, 0, 0, 1, 0, 0, 0, 0, 0, 0, 0, 0, 0, 0, 0, 0, 0, 0, 0, 0, 0, 0, 0, 0, 0, 0, 0, 0, 0, 0, 0, 0, 0, 0, 0, 0, 0, 0, 0, 0, 0, 0, 0, 0, 0, 0, 0, 0, 0, 0, 1, 0, 0, 0, 1, 0, 0, 1, 0, 0, 0, 0, 0, 0, 0, 1, 0, 0, 0, 1, 0, 0, 1, 0, 0, 0, 0, 0, 0, 0, 0, 0, 0, 0, 0, 0, 0, 0, 0, 0, 0, 0, 0, 0, 0, 0, 0, 0, 0, 0, 0, 0, 0, 0, 0, 0, 0, 0, 0, 0, 0, 0, 0, 0, 0, 0, 0, 0, 1, 0, 0, 0, 1, 0, 0, 1, 0, 0, 0, 0, 0, 0, 0, 0, 1, 0, 0, 0, 1, 0, 0, 1, 0, 0, 0, 0, 0, 0, 0, 0, 0, 0, 0, 0, 0, 0, 0, 0, 0, 0, 0, 0, 0, 0, 0, 0, 0, 0, 0, 0, 0, 0, 0, 0, 0, 0, 0, 0, 0, 0, 0, 0, 0, 0, 0, 0, 1, 0, 0, 0, 1, 0, 0, 1, 0, 0, 0, 0, 0, 0, 0, 0, 0, 0, 0, 0, 0, 1, 0, 0, 1, 0, 0, 0, 0, 0, 0, 0, 0, 0, 0, 0, 0, 0, 0, 0, 0, 0, 0, 0, 0, 0, 0, 0, 0, 0, 0, 0, 0, 1, 0, 0, 0, 0, 0, 0, 0, 0, 0, 0, 0, 0, 0, 1, 0, 0, 0, 1, 0, 0, 1, 0, 0, 0, 0, 0, 0, 0, 0, 0, 0, 0, 0, 0, 0, 0, 0, 0, 1, 0, 0, 0, 0, 0, 0, 0, 0, 0, 0, 0, 0, 0, 0, 0, 0, 0, 0, 0, 0, 0, 0, 0, 0, 0, 0, 0, 0, 1, 0, 0, 0, 1, 0, 0, 0, 0, 0, 0, 0, 0, 0, 1, 0, 0, 0, 1, 0, 0, 1, 0, 0, 0, 0, 0, 0, 0, 0, 0, 0, 0, 0, 0, 0, 0, 0, 0, 0, 0, 0, 0, 0, 0, 0, 0, 0, 0, 0, 0, 0, 0, 0, 0, 0, 0, 0, 0, 0, 0, 0, 0, 0, 0, 0, 0, 0, 1, 0, 0, 0, 1, 0, 0, 1, 0, 0, 0, 0, 0, 0, 1, 0, 0, 0, 1, 0, 0, 1, 0, 0, 0, 0, 0, 0, 0, 0, 0, 0, 0, 0, 0, 0, 0, 0, 0, 0, 0, 0, 0, 0, 0, 0, 0, 0, 0, 0, 0, 0, 0, 0, 0, 0, 0, 0, 0, 0, 0, 0, 0, 0, 0, 0, 0, 0, 1, 0, 0, 0, 1, 0, 0, 1, 0, 0, 0, 0, 0, 0, 0, 0, 1, 0, 0, 0, 1, 0, 0, 1, 0, 0, 0, 0, 0, 0, 0, 0, 0, 0, 0, 0, 0, 0, 0, 0, 0, 0, 0, 0, 0, 0, 0, 0, 0, 0, 0, 0, 0, 0, 0, 0, 0, 0, 0, 0, 0, 0, 0, 0, 0, 0, 0, 0, 1, 0, 0, 0, 1, 0, 0, 1, 0, 0, 0, 0, 0, 0, 0, 0, 0, 0, 0, 0, 0, 1, 0, 0, 1, 0, 0, 0, 0, 0, 0, 0, 0, 0, 0, 0, 0, 0, 0, 0, 0, 0, 0, 0, 0, 0, 0, 0, 0, 0, 0, 0, 0, 1, 0, 0, 0, 0, 0, 0, 0, 0, 0, 0, 0, 0, 0, 0, 1, 0, 0, 0, 1, 0, 0, 1, 0, 0, 0, 0, 0, 0, 0, 0, 0, 0, 0, 0, 0, 0, 0, 0, 0, 1, 0, 0, 0, 0, 0, 0, 0, 0, 0, 0, 0, 0, 0, 0, 0, 0, 0, 0, 0, 0, 0, 0, 0, 0, 0, 0, 0, 0, 1, 0, 0, 0, 1, 0, 0, 0, 0, 0, 0, 0, 0, 1, 0, 0, 0, 1, 0, 0, 1, 0, 0, 0, 0, 0, 0, 0, 0, 0, 0, 0, 0, 0, 0, 0, 0, 0, 0, 0, 0, 0, 0, 0, 0, 0, 0, 0, 0, 0, 0, 0, 0, 0, 0, 0, 0, 0, 0, 0, 0, 0, 0, 0, 0, 0, 0, 1, 0, 0, 0, 1, 0, 0, 1, 0, 0, 0, 0, 0, 0, 0, 0, 0, 0, 0, 0, 1, 0, 0, 0, 1, 0, 0, 1, 0, 0, 0, 0, 0, 0, 0, 0, 0, 0, 0, 0, 0, 0, 0, 0, 0, 0, 0, 0, 0, 0, 0, 0, 0, 0, 0, 0, 0, 0, 0, 0, 0, 0, 0, 0, 0, 0, 0, 0, 0, 0, 0, 0, 0, 0, 1, 0, 0, 0, 1, 0, 0, 1, 0, 0, 0, 0, 0, 1, 0, 0, 0, 1, 0, 0, 1, 0, 0, 0, 0, 0, 0, 0, 0, 0, 0, 0, 0, 0, 0, 0, 0, 0, 0, 0, 0, 0, 0, 0, 0, 0, 0, 0, 0, 0, 0, 0, 0, 0, 0, 0, 0, 0, 0, 0, 0, 0, 0, 0, 0, 0, 0, 1, 0, 0, 0, 1, 0, 0, 1, 0, 0, 0, 0, 0, 0, 0, 1, 0, 0, 0, 1, 0, 0, 1, 0, 0, 0, 0, 0, 0, 0, 0, 0, 0, 0, 0, 0, 0, 0, 0, 0, 0, 0, 0, 0, 0, 0, 0, 0, 0, 0, 0, 0, 0, 0, 0, 0, 0, 0, 0, 0, 0, 0, 0, 0, 0, 0, 0, 0, 1, 0, 0, 0, 1, 0, 0, 1, 0, 0, 0, 0, 0, 0, 0, 0, 0, 0, 0, 0, 1, 0, 0, 1, 0, 0, 0, 0, 0, 0, 0, 0, 0, 0, 0, 0, 0, 0, 0, 0, 0, 0, 0, 0, 0, 0, 0, 0, 0, 0, 0, 0, 1, 0, 0, 0, 0, 0, 0, 0, 0, 0, 0, 0, 0, 0, 0, 0, 1, 0, 0, 0, 1, 0, 0, 1, 0, 0, 0, 0, 0, 0, 0, 0, 0, 0, 0, 0, 0, 0, 1, 0, 0, 1, 0, 0, 0, 0, 0, 0, 0, 0, 0, 0, 0, 0, 0, 0, 0, 0, 0, 0, 0, 0, 0, 0, 0, 0, 0, 0, 0, 0, 1, 0, 0, 0, 0, 0, 0, 0, 0, 0, 0, 0, 0, 0, 1, 0, 0, 0, 1, 0, 0, 1, 0, 0, 0, 0, 0, 0, 0, 0, 0, 0, 0, 0, 0, 0, 0, 0, 0, 1, 0, 0, 0, 0, 0, 0, 0, 0, 0, 0, 0, 0, 0, 0, 0, 0, 0, 0, 0, 0, 0, 0, 0, 0, 0, 0, 0, 0, 1, 0, 0, 0, 1, 0, 0, 0, 0, 0, 0, 0, 0, 0, 1, 0, 0, 0, 1, 0, 0, 1, 0, 0, 0, 0, 0, 0, 0, 0, 0, 0, 0, 0, 0, 0, 0, 0, 0, 0, 0, 0, 0, 0, 0, 0, 0, 0, 0, 0, 0, 0, 0, 0, 0, 0, 0, 0, 0, 0, 0, 0, 0, 0, 0, 0, 0, 0, 1, 0, 0, 0, 1, 0, 0, 1, 0, 0, 0, 0, 0, 0, 1, 0, 0, 0, 1, 0, 0, 1, 0, 0, 0, 0, 0, 0, 0, 0, 0, 0, 0, 0, 0, 0, 0, 0, 0, 0, 0, 0, 0, 0, 0, 0, 0, 0, 0, 0, 0, 0, 0, 0, 0, 0, 0, 0, 0, 0, 0, 0, 0, 0, 0, 0, 0, 1, 0, 0, 0, 1, 0, 0, 1, 0, 0, 0, 0, 0, 0, 0, 0, 1, 0, 0, 0, 1, 0, 0, 1, 0, 0, 0, 0, 0, 0, 0, 0, 0, 0, 0, 0, 0, 0, 0, 0, 0, 0, 0, 0, 0, 0, 0, 0, 0, 0, 0, 0, 0, 0, 0, 0, 0, 0, 0, 0, 0, 0, 0, 0, 0, 0, 0, 0, 1, 0, 0, 0, 1, 0, 0, 1, 0, 0, 0, 0, 0, 0, 0, 0, 0, 0, 0, 0, 0, 1, 0, 0, 1, 0, 0, 0, 0, 0, 0, 0, 0, 0, 0, 0, 0, 0, 0, 0, 0, 0, 0, 0, 0, 0, 0, 0, 0, 0, 0, 0, 0, 1, 0, 0, 0, 0, 0, 0, 0, 0, 0, 0, 0, 0, 0, 0, 1, 0, 0, 0, 1, 0, 0, 1, 0, 0, 0, 0, 0, 0, 0, 0, 0, 0, 0, 0, 0, 0, 0, 0, 0, 1, 0, 0, 0, 0, 0, 0, 0, 0, 0, 0, 0, 0, 0, 0, 0, 0, 0, 0, 0, 0, 0, 0, 0, 0, 0, 0, 0, 0, 1, 0, 0, 0, 1, 0, 0, 0, 0, 0, 0, 0, 0, 0, 1, 0, 0, 0, 1, 0, 0, 1, 0, 0, 0, 0, 0, 0, 0, 0, 0, 0, 0, 0, 0, 0, 0, 0, 0, 0, 0, 0, 0, 0, 0, 0, 0, 0, 0, 0, 0, 0, 0, 0, 0, 0, 0, 0, 0, 0, 0, 0, 0, 0, 0, 0, 0, 0, 1, 0, 0, 0, 1, 0, 0, 1, 0, 0, 0, 0, 0, 0, 0, 0, 1, 0, 0, 0, 0, 0, 1, 0, 0, 0, 1, 0, 0, 0, 0, 0, 0, 0, 0, 0, 0, 0, 0, 0, 0, 0, 0, 0, 0, 0, 1, 0, 0, 0, 1, 0, 0, 1, 0, 0, 0, 0, 0, 0, 0, 0, 0, 0, 0, 0, 0, 0, 0, 0, 0, 0, 0, 0, 0, 0, 0, 0, 0, 0, 0, 0, 0, 0, 0, 0, 0, 0, 0, 0, 0, 0, 0, 0, 0, 0, 0, 0, 1, 0, 0, 0, 1, 0, 0, 1, 0, 0, 0, 0, 0, 0, 0, 0, 0, 0, 0, 0])
me_mesh.materials.append(mat_pin)
me_mesh.materials.append(mat_stripe)
me_mesh.use_remesh_preserve_volume = False
me_mesh.use_remesh_preserve_attributes = False
me_mesh.use_mirror_vertex_groups = False
me_mesh.update()

# ---- curves / text
cu_beziercurve = bpy.data.curves.new('BezierCurve', 'CURVE')
cu_beziercurve.dimensions = '3D'
_sp = cu_beziercurve.splines.new('BEZIER'); _sp.bezier_points.add(3)
_sp.bezier_points.foreach_set('co', [0.005412, 2.0, -4.155e-07, 0.2113, 0.6894, -2.019e-07, 0.3706, -1.546, 6.566e-08, 0.005412, -1.8, 2.036e-07])
_sp.bezier_points.foreach_set('handle_left', [-0.7017, 2.0, -4.508e-07, 0.3392, 1.499, -3.513e-07, 0.9505, -0.4343, -1.887e-08, 0.2757, -1.8, 2.022e-07])
_sp.bezier_points.foreach_set('handle_right', [0.4508, 2.0, -3.933e-07, 0.1469, 0.2818, -1.268e-07, 0.3015, -1.679, 7.574e-08, -0.1642, -1.8, 2.045e-07])
for _p, _l, _r in zip(_sp.bezier_points, ['ALIGNED', 'ALIGNED', 'ALIGNED', 'ALIGNED'], ['ALIGNED', 'ALIGNED', 'ALIGNED', 'ALIGNED']): _p.handle_left_type = _l; _p.handle_right_type = _r
_sp.order_u = 0
_sp.order_v = 0
cu_beziercurve.use_path = True
cu_beziercurve.use_path_clamp = True
cu_beziercurve.bevel_resolution = 0
cu_beziercurve.fill_mode = 'HALF'

# ---- objects
ob_pin = bpy.data.objects.new('Pin', me_mesh)
ob_pin_outline = bpy.data.objects.new('Pin Outline', cu_beziercurve)
ob_lamp = bpy.data.objects.new('Lamp', light_lamp)
ob_camera = bpy.data.objects.new('Camera', cam_camera)

# ---- transforms, parenting, visibility, modifiers, constraints
ob_pin.location = (0.0, 0.0, 1.7)
ob_pin.rotation_euler = (1.571, 0.0, 0.0)
ob_pin.lineart.crease_threshold = 0.0
ob_pin_outline.location = (-0.005412, -8.963e-08, -0.1001)
ob_pin_outline.rotation_euler = (1.571, -0.0, -0.0)
ob_pin_outline.hide_viewport = True
ob_pin_outline.lineart.crease_threshold = 0.0
ob_lamp.location = (4.076, 1.005, 5.904)
ob_lamp.rotation_euler = (0.6503, 0.05522, 1.866)
ob_lamp.lock_rotations_4d = False
ob_lamp.empty_display_type = 'ARROWS'
ob_lamp.color = (0.0, 0.0, 0.0, 0.0)
ob_lamp.lineart.crease_threshold = 0.0
ob_camera.location = (7.481, -6.508, 5.344)
ob_camera.rotation_euler = (1.109, 0.01082, 0.8149)
ob_camera.lock_rotations_4d = False
ob_camera.empty_display_type = 'ARROWS'
ob_camera.color = (0.0, 0.0, 0.0, 0.0)
ob_camera.display_type = 'WIRE'
ob_camera.lineart.crease_threshold = 0.0

# ---- collection membership
col_collection_1.objects.link(ob_pin)
col_collection_1.objects.link(ob_pin_outline)
col_collection_1.objects.link(ob_lamp)
col_collection_1.objects.link(ob_camera)

# ---- scene / render settings (as saved in the file)
scene.camera = ob_camera
scene.frame_start = 1; scene.frame_end = 250; scene.frame_set(1)
scene.render.engine = 'BLENDER_EEVEE_NEXT'
scene.render.resolution_percentage = 50
scene.render.dither_intensity = 0.0
scene.cycles.use_denoising = False
scene.cycles.samples = 128
scene.cycles.sampling_pattern = 'TABULATED_SOBOL'
scene.cycles.light_sampling_threshold = 0.0
scene.cycles.use_adaptive_sampling = False
scene.cycles.use_light_tree = False
scene.cycles.blur_glossy = 0.0
scene.cycles.sample_clamp_indirect = 0.0
scene.view_settings.view_transform = 'Standard'
bpy.context.view_layer.update()
